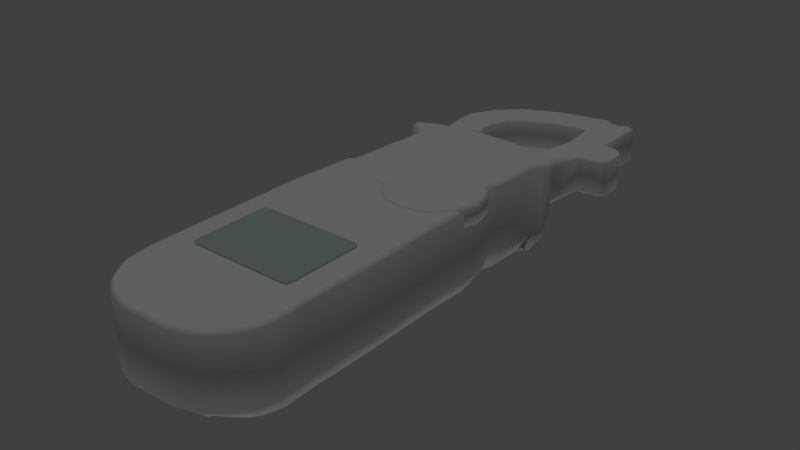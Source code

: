 # Source: clampMeterUEIDL479.blend  (saved by Blender 2.78.0; exported with 4.5.12 LTS)
import bpy
from mathutils import Matrix  # noqa: F401  (used for matrix-valued properties, if any)

bpy.ops.wm.read_factory_settings(use_empty=True)
scene = bpy.context.scene
scene.name = 'Scene'

# ---- collections
col_collection_1 = bpy.data.collections.new('Collection 1'); scene.collection.children.link(col_collection_1)

# ---- materials (node trees are filled in below, after node groups)
mat_clampmeterueidl479material = bpy.data.materials.new('clampMeterUEIDL479Material')
mat_clampmeterueidl479material.alpha_threshold = 0.0
mat_clampmeterueidl479material.use_transparent_shadow = False
mat_clampmeterueidl479material.specular_color = (0.0291, 0.0291, 0.0291)
mat_clampmeterueidl479material.roughness = 0.5
mat_clampmeterueidl479screenmaterial = bpy.data.materials.new('clampMeterUEIDL479ScreenMaterial')
mat_clampmeterueidl479screenmaterial.alpha_threshold = 0.0
mat_clampmeterueidl479screenmaterial.use_transparent_shadow = False
mat_clampmeterueidl479screenmaterial.diffuse_color = (0.4452, 0.552, 0.4793, 1.0)
mat_clampmeterueidl479screenmaterial.specular_color = (0.0668, 0.0668, 0.0668)
mat_clampmeterueidl479screenmaterial.roughness = 0.5

# ---- material node trees

# ---- world
world_world = bpy.data.worlds.new('World'); scene.world = world_world
world_world.color = (0.05088, 0.05088, 0.05088)
world_world.use_sun_shadow = False
world_world.sun_shadow_jitter_overblur = 0.0
world_world.cycles.sampling_method = 'MANUAL'

# ---- lights
light_point_001 = bpy.data.lights.new('Point.001', 'POINT')
light_point_001.transmission_factor = 0.0
light_point_001.energy = 100.0
light_point_001.shadow_buffer_clip_start = 0.5
light_point_001.shadow_soft_size = 0.1
light_point_001.shadow_maximum_resolution = 0.006
light_point_001.use_absolute_resolution = True
light_point = bpy.data.lights.new('Point', 'POINT')
light_point.transmission_factor = 0.0
light_point.energy = 100.0
light_point.shadow_buffer_clip_start = 0.5
light_point.shadow_soft_size = 0.1
light_point.shadow_maximum_resolution = 0.006
light_point.use_absolute_resolution = True

# ---- meshes
me_plane_001 = bpy.data.meshes.new('Plane.001')
me_plane_001.from_pydata([(0.01601, 0.01313, -0.01372), (0.01372, 0.01313, -0.01434), (0.01205, 0.01313, -0.01601), (0.01144, 0.01313, -0.01829), (0.02057, 0.01313, -0.01829), (0.01996, 0.01313, -0.01601), (0.01829, 0.01313, -0.01434), (0.01601, 0.03712, -0.01576), (0.01474, 0.03712, -0.0161), (0.01382, 0.03712, -0.01703), (0.01348, 0.03712, -0.01829), (0.01853, 0.03712, -0.01829), (0.0182, 0.03712, -0.01703), (0.01727, 0.03712, -0.0161), (-0.02348, 0.01313, -0.01372), (-0.0212, 0.01313, -0.01434), (-0.01953, 0.01313, -0.01601), (-0.01892, 0.01313, -0.01829), (-0.02805, 0.01313, -0.01829), (-0.02744, 0.01313, -0.01601), (-0.02577, 0.01313, -0.01434), (-0.02348, 0.03712, -0.01576), (-0.02222, 0.03712, -0.0161), (-0.0213, 0.03712, -0.01703), (-0.02096, 0.03712, -0.01829), (-0.02601, 0.03712, -0.01829), (-0.02567, 0.03712, -0.01703), (-0.02475, 0.03712, -0.0161), (-0.03157, 0.08133, 0.01519), (-0.03162, 0.08391, 0.01653), (-0.03041, 0.07953, 0.01519), (-0.02875, 0.07867, 0.01523), (-0.02907, 0.07991, 0.01653), (-0.02786, 0.0775, 0.01519), (-0.0263, 0.08054, 0.01653), (-0.0297, 0.05241, 0.01519), (-0.031, 0.04389, 0.01519), (-0.03187, 0.04203, 0.01517), (-0.02952, 0.04245, 0.01652), (-0.03273, 0.03991, 0.01521), (-0.03129, 0.04072, 0.01653), (-0.03484, 0.01425, 0.01519), (-0.03455, -0.01142, 0.01518), (-0.03342, 0.01515, 0.01653), (-0.03481, -0.04994, 0.0152), (-0.03351, -0.04996, 0.01653), (-0.03337, -0.06009, 0.01518), (-0.03109, -0.06497, 0.01519), (-0.03189, -0.06073, 0.01653), (-0.02703, -0.07082, 0.0152), (-0.02602, -0.07008, 0.01653), (-0.01987, -0.07593, 0.01521), (-0.01913, -0.07492, 0.01653), (-0.0116, -0.07843, 0.01521), (-0.0112, -0.07722, 0.01653), (0.005531, -0.07834, 0.01522), (0.005504, -0.07708, 0.01653), (0.0148, -0.07589, 0.0152), (0.01443, -0.07471, 0.01653), (0.02092, -0.07132, 0.01523), (0.02013, -0.07034, 0.01653), (0.02628, -0.06427, 0.0152), (0.02526, -0.06357, 0.01653), (0.02853, -0.056, 0.01521), (0.02808, -0.04112, 0.01518), (0.02714, -0.05612, 0.01652), (0.0284, -0.0151, 0.01519), (0.02707, -0.01493, 0.01653), (0.02753, 0.01952, 0.01518), (0.02617, 0.01967, 0.01653), (0.02813, 0.03957, 0.01519), (0.02683, 0.03946, 0.01653), (0.02701, 0.04693, 0.0152), (0.02577, 0.04672, 0.01653), (0.0233, 0.05468, 0.01519), (0.02324, 0.05711, 0.01519), (0.02123, 0.05584, 0.01653), (0.02514, 0.06177, 0.0152), (0.02398, 0.06219, 0.01653), (0.02532, 0.07745, 0.01519), (0.02591, 0.08068, 0.0152), (0.02398, 0.07901, 0.01653), (0.02759, 0.08231, 0.01518), (0.0254, 0.08325, 0.01653), (0.02841, 0.08298, 0.0152), (0.02929, 0.08455, 0.01521), (0.02761, 0.08378, 0.01654), (0.02862, 0.08656, 0.01519), (0.02607, 0.08833, 0.0152), (0.028, 0.08569, 0.01655), (-0.03332, 0.08232, 0.01521), (-0.03385, 0.08359, 0.01653), (-0.03514, 0.08317, 0.0152), (-0.03455, 0.08522, 0.01655), (-0.03572, 0.08509, 0.01519), (-0.03449, 0.08688, 0.01519), (-0.02609, 0.08921, 0.01653), (-0.0264, 0.09045, 0.01521), (0.01575, 0.09194, 0.01519), (0.01656, 0.09047, 0.01653), (0.005049, 0.09358, 0.0152), (0.004731, 0.09231, 0.01653), (-0.01221, 0.09195, 0.01653), (-0.01709, 0.09252, 0.0152), (-0.005989, 0.09362, 0.0152), (0.02275, 0.08929, 0.01209), (0.02341, 0.08929, 0.009956), (0.02401, 0.09136, 0.01016), (0.02349, 0.09666, 0.01209), (0.02409, 0.09612, 0.009952), (0.02663, 0.1088, 0.01058), (0.02705, 0.1081, 0.009919), (0.03491, 0.1102, 0.01059), (0.03564, 0.1098, 0.009937), (0.03765, 0.1114, 0.009994), (0.03739, 0.1117, 0.0106), (0.03828, 0.1139, 0.009974), (0.03765, 0.1212, 0.01027), (0.0357, 0.1233, 0.01059), (0.03599, 0.1238, 0.00996), (0.02785, 0.1257, 0.01059), (0.0287, 0.1262, 0.00989), (0.02852, 0.1447, 0.009945), (0.02908, 0.1475, 0.009977), (0.02859, 0.1473, 0.01059), (0.02802, 0.1469, 0.0106), (0.02734, 0.1482, 0.009888), (0.02598, 0.149, 0.01029), (0.02375, 0.149, 0.01023), (0.02291, 0.1478, 0.009956), (0.02298, 0.1463, 0.01059), (0.02183, 0.1476, 0.009928), (0.02104, 0.1475, 0.01035), (0.01356, 0.1368, 0.01058), (0.01299, 0.1368, 0.01003), (0.01532, 0.1317, 0.01059), (0.01445, 0.1326, 0.009949), (0.01622, 0.1182, 0.01059), (0.01562, 0.1189, 0.009952), (0.0139, 0.1078, 0.01059), (0.01329, 0.1082, 0.009936), (0.009577, 0.102, 0.01209), (0.009135, 0.1026, 0.009943), (0.004605, 0.099, 0.01209), (0.004395, 0.09967, 0.009944), (-0.001037, 0.09795, 0.01209), (-0.001086, 0.09861, 0.009961), (-0.0115, 0.09887, 0.01208), (-0.00878, 0.09891, 0.009938), (-0.01256, 0.1004, 0.009947), (-0.01824, 0.1023, 0.01209), (-0.01765, 0.1027, 0.009937), (-0.02979, 0.09241, 0.01208), (-0.0305, 0.09218, 0.009991), (-0.02976, 0.08937, 0.009956), (-0.0291, 0.08937, 0.01209), (0.02341, 0.08929, -0.003446), (0.02275, 0.08929, -0.00558), (0.02405, 0.09161, -0.003654), (0.02412, 0.09645, -0.003441), (0.02349, 0.09666, -0.005579), (0.02709, 0.1082, -0.003414), (0.02663, 0.1088, -0.004075), (0.03564, 0.1098, -0.003455), (0.03491, 0.1102, -0.004076), (0.03769, 0.1114, -0.003441), (0.03829, 0.114, -0.003464), (0.03739, 0.1117, -0.004088), (0.03757, 0.1214, -0.003762), (0.03585, 0.1239, -0.003446), (0.0357, 0.1233, -0.004078), (0.02862, 0.1263, -0.003381), (0.02785, 0.1257, -0.004076), (0.02854, 0.1448, -0.003434), (0.02801, 0.1469, -0.004096), (0.02898, 0.1475, -0.003705), (0.02727, 0.1482, -0.003381), (0.02577, 0.149, -0.003777), (0.02362, 0.1489, -0.003725), (0.02291, 0.1478, -0.003446), (0.02195, 0.1476, -0.003459), (0.02298, 0.1463, -0.004076), (0.02096, 0.1475, -0.003793), (0.01304, 0.1368, -0.00358), (0.01387, 0.1344, -0.003454), (0.01356, 0.1368, -0.004075), (0.01498, 0.1293, -0.003441), (0.01532, 0.1317, -0.004076), (0.01562, 0.1206, -0.003435), (0.01474, 0.1139, -0.003446), (0.01622, 0.1182, -0.004076), (0.01324, 0.1081, -0.003426), (0.0139, 0.1078, -0.004076), (0.009027, 0.1025, -0.003437), (0.009577, 0.102, -0.00558), (0.00426, 0.09962, -0.003437), (0.004605, 0.099, -0.00558), (-0.001087, 0.09862, -0.00344), (-0.001037, 0.09795, -0.00558), (-0.008798, 0.0989, -0.003445), (-0.01268, 0.1005, -0.003434), (-0.0115, 0.09887, -0.005571), (-0.01772, 0.1028, -0.003428), (-0.01824, 0.1023, -0.00558), (-0.0305, 0.09202, -0.003474), (-0.02979, 0.09241, -0.005572), (-0.0291, 0.08937, -0.00558), (-0.02976, 0.08937, -0.003446), (-0.006062, 0.08581, -0.01829), (-0.006348, 0.0936, -0.01125), (-0.0174, 0.09247, -0.01125), (-0.01613, 0.08477, -0.01829), (0.003904, 0.08582, -0.01829), (0.004612, 0.09361, -0.01125), (0.01364, 0.08439, -0.01829), (0.01536, 0.09203, -0.01125), (-0.0267, 0.09035, -0.01125), (-0.02453, 0.08285, -0.01829), (-0.03197, 0.07892, -0.01829), (-0.03572, 0.08515, -0.01125), (-0.03449, 0.08688, -0.01125), (-0.03133, 0.07983, -0.01829), (-0.03518, 0.0832, -0.01125), (-0.03174, 0.07811, -0.01829), (-0.0306, 0.0775, -0.01829), (-0.03386, 0.08152, -0.01161), (0.02594, 0.0884, -0.01125), (0.02316, 0.08112, -0.01829), (0.0252, 0.07973, -0.01829), (0.02862, 0.08656, -0.01125), (0.02928, 0.08446, -0.01125), (0.02552, 0.07868, -0.01829), (0.02467, 0.07744, -0.01829), (0.02796, 0.08251, -0.01125), (0.02573, 0.08044, -0.01125), (0.02239, 0.07531, -0.01829), (0.0219, 0.05816, -0.01829), (0.02522, 0.06216, -0.01125), (0.01978, 0.05232, -0.01829), (0.02304, 0.0561, -0.01125), (0.02346, 0.04392, -0.01829), (0.0269, 0.04726, -0.01125), (0.02455, 0.03749, -0.01829), (0.0281, 0.04009, -0.01125), (0.02402, 0.01894, -0.01829), (0.02753, 0.01988, -0.01125), (0.02482, -0.01297, -0.01829), (0.0284, -0.01471, -0.01125), (0.02452, -0.03702, -0.01829), (0.02808, -0.04077, -0.01125), (0.02499, -0.05053, -0.01829), (0.02858, -0.05556, -0.01125), (0.02313, -0.05786, -0.01829), (0.02646, -0.0639, -0.01125), (0.02119, -0.07105, -0.01125), (0.01517, -0.07571, -0.01125), (0.005037, -0.07051, -0.01829), (0.005889, -0.07829, -0.01125), (-0.01038, -0.07069, -0.01829), (-0.01116, -0.07849, -0.01125), (-0.01771, -0.06861, -0.01829), (-0.01946, -0.07613, -0.01125), (-0.02673, -0.07111, -0.01125), (-0.028, -0.05866, -0.01834), (-0.03109, -0.06497, -0.01125), (-0.02979, -0.05498, -0.01829), (-0.03321, -0.06059, -0.01125), (-0.03121, -0.0457, -0.01829), (-0.03478, -0.05026, -0.01125), (-0.03113, 0.01486, -0.01829), (-0.03469, 0.01565, -0.01125), (-0.02937, 0.03703, -0.01829), (-0.03276, 0.03983, -0.01125), (-0.02843, 0.03905, -0.01829), (-0.03172, 0.04209, -0.01125), (-0.03066, 0.04467, -0.01125), (-0.02743, 0.04146, -0.01829), (-0.02478, 0.07251, -0.01829), (-0.02786, 0.0775, -0.01125), (-0.02627, 0.07398, -0.01829), (-0.02899, 0.07864, -0.01125), (-0.03042, 0.07953, -0.01125), (-0.02749, 0.07476, -0.01829), (-0.02859, 0.07648, -0.01829), (-0.03157, 0.08133, -0.01125), (0.01601, -0.07191, -0.01372), (0.01829, -0.06936, -0.01434), (-0.01892, -0.06778, -0.01829), (-0.02577, -0.06783, -0.01434), (-0.02348, -0.07029, -0.01372), (-0.0212, -0.07111, -0.01434), (-0.01953, -0.07019, -0.01601), (0.01996, -0.06558, -0.01601), (0.02057, -0.06133, -0.01829), (-0.02744, -0.06295, -0.01601), (-0.02802, -0.05889, -0.01816), (0.01205, -0.07116, -0.01601), (0.01372, -0.0726, -0.01434), (0.01953, -0.06683, -0.01557), (0.01144, -0.06873, -0.01829), (0.01437, -0.07261, -0.01416)], [], [(0, 7, 13, 6), (2, 9, 8, 1), (9, 2, 3, 10), (5, 12, 11, 4), (6, 13, 12, 5), (1, 8, 7, 0), (14, 20, 27, 21), (16, 15, 22, 23), (17, 16, 23, 24), (19, 18, 25, 26), (20, 19, 26, 27), (15, 14, 21, 22), (215, 213, 100), (268, 266, 46), (261, 259, 53), (68, 66, 247, 245), (94, 220, 219), (255, 254, 59), (274, 272, 39), (216, 220, 95), (257, 255, 57), (41, 39, 272, 270), (226, 215, 98), (264, 262, 49), (275, 37, 36), (239, 75, 74), (210, 216, 97), (230, 229, 87), (55, 53, 259, 257), (266, 264, 47), (70, 68, 245, 243), (28, 29, 90), (30, 31, 32), (31, 33, 34), (36, 37, 38), (37, 39, 40), (46, 47, 48), (74, 75, 76), (79, 80, 81), (80, 82, 83), (82, 84, 86), (84, 85, 86), (85, 87, 89), (87, 88, 89), (90, 91, 92), (92, 93, 94), (94, 93, 95), (28, 32, 29), (31, 34, 32), (33, 38, 34), (36, 38, 35), (37, 40, 38), (39, 43, 40), (42, 43, 41), (42, 45, 43), (44, 48, 45), (47, 50, 48), (51, 50, 49), (53, 52, 51), (55, 54, 53), (55, 58, 56), (59, 58, 57), (59, 62, 60), (63, 62, 61), (64, 65, 63), (64, 67, 65), (68, 67, 66), (68, 71, 69), (70, 73, 71), (74, 73, 72), (75, 78, 76), (79, 78, 77), (82, 86, 83), (85, 89, 86), (90, 29, 91), (92, 91, 93), (97, 93, 96), (100, 99, 98), (103, 96, 102), (104, 101, 100), (233, 230, 85), (234, 233, 82), (280, 278, 33), (233, 85, 84), (284, 281, 30), (284, 30, 28), (243, 241, 72), (44, 42, 270, 268), (92, 219, 222), (90, 92, 222), (225, 284, 28), (234, 80, 79), (239, 237, 77), (35, 33, 278, 275), (79, 77, 237, 234), (92, 94, 219), (168, 119, 117), (186, 138, 136), (169, 121, 119), (270, 42, 41), (171, 122, 121), (189, 140, 138), (173, 123, 122), (128, 130, 127), (191, 142, 140), (193, 144, 142), (159, 111, 109), (195, 146, 144), (176, 127, 126), (204, 154, 153), (146, 199, 148), (177, 128, 127), (174, 181, 177), (161, 113, 111), (199, 149, 148), (178, 129, 128), (200, 151, 149), (182, 134, 132), (165, 116, 114), (166, 117, 116), (158, 109, 107), (113, 114, 115), (123, 126, 124), (129, 131, 130), (134, 136, 133), (163, 167, 165), (179, 181, 180), (183, 185, 184), (107, 109, 108), (108, 111, 110), (111, 112, 110), (113, 115, 112), (116, 117, 115), (118, 121, 120), (121, 125, 120), (122, 124, 125), (124, 126, 125), (126, 127, 125), (128, 129, 130), (131, 132, 130), (132, 134, 133), (136, 135, 133), (135, 138, 137), (137, 140, 139), (140, 141, 139), (142, 143, 141), (144, 145, 143), (145, 148, 147), (147, 151, 150), (153, 155, 152), (157, 158, 156), (160, 161, 159), (161, 164, 163), (167, 166, 165), (168, 170, 169), (170, 171, 169), (171, 174, 173), (176, 175, 174), (187, 186, 184), (187, 188, 186), (188, 190, 189), (190, 191, 189), (191, 194, 193), (193, 196, 195), (195, 198, 197), (198, 199, 197), (201, 200, 199), (201, 202, 200), (204, 206, 207), (184, 134, 183), (123, 176, 126), (129, 180, 131), (113, 165, 114), (131, 182, 132), (156, 107, 106), (105, 107, 108), (130, 132, 133), (112, 115, 118), (125, 130, 135), (120, 125, 135), (120, 135, 137), (120, 110, 118), (117, 118, 115), (110, 112, 118), (110, 120, 137), (130, 125, 127), (108, 110, 139), (108, 139, 141), (143, 145, 105), (143, 105, 141), (130, 133, 135), (147, 150, 152), (155, 145, 147), (145, 155, 105), (152, 155, 147), (105, 108, 141), (137, 139, 110), (181, 185, 182), (206, 205, 201), (174, 172, 187), (185, 181, 187), (172, 190, 187), (167, 164, 170), (170, 168, 167), (172, 162, 190), (162, 172, 170), (181, 178, 177), (203, 201, 205), (192, 190, 162), (160, 192, 162), (160, 194, 192), (164, 162, 170), (160, 157, 194), (158, 157, 160), (198, 196, 157), (198, 206, 201), (181, 174, 187), (157, 196, 194), (206, 198, 157), (76, 38, 71), (99, 101, 81), (29, 34, 96), (29, 96, 93), (76, 78, 101), (102, 34, 76), (91, 29, 93), (34, 102, 96), (32, 34, 29), (102, 76, 101), (86, 89, 83), (83, 99, 81), (89, 99, 83), (65, 67, 43), (48, 50, 52), (73, 76, 71), (65, 56, 60), (71, 38, 40), (40, 69, 71), (43, 69, 40), (45, 65, 43), (56, 58, 60), (45, 56, 65), (48, 54, 45), (54, 56, 45), (43, 67, 69), (54, 48, 52), (62, 65, 60), (34, 38, 76), (81, 101, 78), (253, 251, 63), (210, 97, 103), (257, 57, 55), (262, 51, 49), (255, 59, 57), (241, 74, 72), (216, 95, 97), (254, 253, 61), (213, 104, 100), (234, 82, 80), (243, 72, 70), (253, 63, 61), (266, 47, 46), (262, 261, 51), (281, 31, 30), (241, 239, 74), (209, 103, 104), (66, 64, 249, 247), (215, 100, 98), (254, 61, 59), (64, 63, 251, 249), (268, 46, 44), (261, 53, 51), (275, 36, 35), (239, 77, 75), (28, 30, 32), (33, 35, 38), (39, 41, 43), (42, 44, 45), (44, 46, 48), (47, 49, 50), (51, 52, 50), (53, 54, 52), (55, 56, 54), (55, 57, 58), (59, 60, 58), (59, 61, 62), (63, 65, 62), (64, 66, 67), (68, 69, 67), (68, 70, 71), (70, 72, 73), (74, 76, 73), (75, 77, 78), (79, 81, 78), (80, 83, 81), (88, 99, 89), (97, 95, 93), (88, 98, 99), (100, 101, 99), (103, 97, 96), (104, 103, 102), (104, 102, 101), (226, 98, 88), (229, 88, 87), (274, 39, 37), (281, 280, 31), (280, 33, 31), (264, 49, 47), (90, 222, 225), (225, 28, 90), (229, 226, 88), (233, 84, 82), (275, 274, 37), (230, 87, 85), (94, 95, 220), (209, 210, 103), (168, 169, 119), (184, 186, 136), (186, 188, 138), (169, 171, 121), (188, 189, 138), (171, 173, 122), (189, 191, 140), (173, 175, 123), (191, 193, 142), (193, 195, 144), (159, 161, 111), (195, 197, 146), (176, 177, 127), (204, 207, 154), (146, 197, 199), (177, 178, 128), (161, 163, 113), (199, 200, 149), (178, 179, 129), (200, 202, 151), (182, 183, 134), (165, 166, 116), (166, 168, 117), (158, 159, 109), (105, 106, 107), (108, 109, 111), (111, 113, 112), (115, 114, 116), (117, 119, 118), (118, 119, 121), (121, 122, 125), (122, 123, 124), (135, 136, 138), (137, 138, 140), (140, 142, 141), (142, 144, 143), (144, 146, 145), (145, 146, 148), (147, 148, 149), (147, 149, 151), (153, 154, 155), (158, 160, 159), (160, 162, 161), (161, 162, 164), (163, 164, 167), (166, 167, 168), (170, 172, 171), (171, 172, 174), (173, 174, 175), (176, 174, 177), (178, 181, 179), (180, 181, 182), (182, 185, 183), (184, 185, 187), (187, 190, 188), (190, 192, 191), (191, 192, 194), (193, 194, 196), (195, 196, 198), (198, 201, 199), (201, 203, 202), (204, 205, 206), (184, 136, 134), (123, 175, 176), (129, 179, 180), (113, 163, 165), (131, 180, 182), (156, 158, 107), (150, 151, 202, 203, 205, 204, 153, 152), (231, 228, 229, 230), (276, 273, 274, 275), (282, 279, 280, 281), (221, 218, 219, 220), (223, 224, 225, 222), (235, 232, 233, 234), (273, 271, 272, 274), (232, 231, 230, 233), (218, 223, 222, 219), (283, 282, 281, 284), (277, 276, 275, 278), (271, 269, 270, 272), (269, 267, 268, 270), (267, 265, 266, 268), (260, 258, 259, 261), (258, 256, 257, 259), (256, 299, 296, 297, 300, 255, 257), (250, 248, 249, 251), (248, 246, 247, 249), (246, 244, 245, 247), (244, 242, 243, 245), (242, 240, 241, 243), (240, 238, 239, 241), (238, 236, 237, 239), (236, 235, 234, 237), (227, 214, 215, 226), (217, 221, 220, 216), (211, 217, 216, 210), (214, 212, 213, 215), (212, 208, 209, 213), (208, 211, 210, 209), (228, 227, 226, 229), (224, 283, 284, 225), (279, 277, 278, 280), (252, 250, 251, 253), (265, 263, 295, 264, 266), (213, 209, 104), (285, 0, 6, 286), (291, 290, 15, 16), (286, 6, 5, 292, 298), (289, 288, 20, 14), (295, 294, 288, 262, 264), (10, 238, 240), (288, 294, 19, 20), (298, 292, 293, 252, 253, 254), (294, 295, 263, 18, 19), (297, 1, 0, 285, 300), (252, 293, 250), (296, 2, 1, 297), (300, 285, 286, 298, 254, 255), (290, 289, 14, 15), (292, 5, 4, 293), (288, 289, 290, 291, 287, 260, 261, 262), (287, 291, 16, 17), (299, 3, 2, 296), (248, 293, 4), (246, 248, 4), (232, 228, 231), (244, 11, 242), (244, 246, 4), (232, 227, 228), (235, 227, 232), (244, 4, 11), (25, 18, 269), (235, 214, 227), (236, 212, 235), (238, 212, 236), (293, 248, 250), (212, 214, 235), (276, 277, 24), (256, 287, 299), (3, 24, 10), (11, 240, 242), (258, 287, 256), (260, 287, 258), (212, 238, 208), (238, 10, 24), (3, 287, 17), (3, 17, 24), (277, 211, 208), (277, 238, 24), (277, 208, 238), (25, 276, 24), (217, 211, 277), (277, 279, 217), (217, 279, 283), (265, 267, 263), (287, 3, 299), (282, 283, 279), (221, 217, 283), (271, 273, 25), (273, 276, 25), (18, 267, 269), (267, 18, 263), (271, 25, 269), (224, 221, 283), (223, 221, 224), (223, 218, 221), (11, 10, 240), (7, 8, 9, 10, 11, 12, 13), (21, 27, 26, 25, 24, 23, 22)])
me_plane_001.polygons.foreach_set('use_smooth', [1, 1, 1, 1, 1, 1, 1, 1, 1, 1, 1, 1, 1, 1, 1, 1, 1, 1, 1, 1, 1, 1, 1, 1, 1, 1, 1, 1, 1, 1, 1, 1, 1, 1, 1, 1, 1, 1, 1, 1, 1, 1, 1, 1, 1, 1, 1, 1, 1, 1, 1, 1, 1, 1, 1, 1, 1, 1, 1, 1, 1, 1, 1, 1, 1, 1, 1, 1, 1, 1, 1, 1, 1, 1, 1, 1, 1, 1, 1, 1, 1, 1, 1, 1, 1, 1, 1, 1, 1, 1, 1, 1, 1, 1, 1, 1, 1, 1, 1, 1, 1, 1, 1, 0, 1, 1, 1, 1, 1, 1, 1, 1, 0, 1, 1, 1, 1, 1, 1, 1, 1, 1, 1, 1, 1, 1, 1, 1, 1, 1, 1, 1, 1, 1, 1, 1, 1, 1, 1, 1, 1, 1, 1, 1, 1, 1, 1, 1, 1, 1, 1, 1, 1, 1, 1, 1, 1, 1, 1, 1, 1, 1, 1, 1, 1, 1, 1, 1, 1, 1, 1, 1, 1, 1, 1, 1, 0, 0, 0, 0, 0, 0, 0, 0, 0, 0, 1, 1, 1, 1, 0, 1, 1, 1, 1, 1, 0, 0, 0, 0, 0, 0, 0, 0, 0, 0, 0, 0, 0, 0, 0, 0, 0, 0, 0, 0, 0, 0, 0, 0, 0, 0, 0, 0, 0, 0, 0, 0, 0, 0, 0, 0, 0, 0, 0, 0, 0, 0, 0, 0, 0, 0, 0, 0, 0, 0, 0, 0, 0, 1, 1, 1, 1, 1, 1, 1, 1, 1, 1, 1, 1, 1, 1, 1, 1, 1, 1, 1, 1, 1, 1, 1, 1, 1, 1, 1, 1, 1, 1, 1, 1, 1, 1, 1, 1, 1, 1, 1, 1, 1, 1, 1, 1, 1, 1, 1, 1, 1, 1, 1, 1, 1, 1, 1, 1, 1, 1, 1, 1, 1, 1, 1, 1, 1, 1, 1, 1, 1, 1, 1, 1, 1, 1, 1, 1, 1, 1, 1, 1, 1, 1, 1, 1, 1, 1, 1, 1, 1, 1, 1, 1, 1, 1, 1, 1, 1, 1, 1, 1, 1, 1, 1, 1, 1, 1, 1, 1, 1, 1, 1, 1, 1, 1, 1, 1, 1, 1, 1, 1, 1, 1, 1, 1, 1, 1, 1, 1, 1, 1, 1, 1, 1, 1, 1, 1, 1, 1, 1, 1, 1, 1, 1, 1, 1, 1, 1, 1, 1, 1, 1, 1, 1, 1, 1, 1, 1, 1, 1, 1, 1, 1, 1, 1, 1, 1, 1, 1, 1, 1, 1, 1, 1, 1, 1, 0, 1, 1, 0, 1, 1, 1, 0, 0, 1, 1, 1, 1, 1, 1, 1, 0, 0, 0, 0, 0, 0, 0, 0, 0, 0, 0, 0, 0, 0, 0, 0, 0, 0, 0, 0, 0, 0, 0, 0, 0, 0, 0, 0, 0, 0, 0, 0, 0, 0, 0, 1, 1, 0, 0, 0, 0, 0, 0, 0, 1, 1])
_uv = me_plane_001.uv_layers.new(name='UVMap')
_uv.uv.foreach_set('vector', [0.08121, 0.4723, 0.08121, 0.5668, 0.0771, 0.5668, 0.07378, 0.4723, 0.09408, 0.4723, 0.08833, 0.5668, 0.08532, 0.5668, 0.08864, 0.4723, 0.08833, 0.5668, 0.09408, 0.4723, 0.09607, 0.4723, 0.08943, 0.5668, 0.06834, 0.4723, 0.07409, 0.5668, 0.07299, 0.5668, 0.06635, 0.4723, 0.07378, 0.4723, 0.0771, 0.5668, 0.07409, 0.5668, 0.06834, 0.4723, 0.08864, 0.4723, 0.08532, 0.5668, 0.08121, 0.5668, 0.08121, 0.4723, 0.2316, 0.4791, 0.2406, 0.4791, 0.2366, 0.574, 0.2316, 0.574, 0.2159, 0.4791, 0.2225, 0.4791, 0.2266, 0.574, 0.2229, 0.574, 0.2135, 0.4791, 0.2159, 0.4791, 0.2229, 0.574, 0.2216, 0.574, 0.2472, 0.4791, 0.2496, 0.4791, 0.2416, 0.574, 0.2402, 0.574, 0.2406, 0.4791, 0.2472, 0.4791, 0.2402, 0.574, 0.2366, 0.574, 0.2225, 0.4791, 0.2316, 0.4791, 0.2316, 0.574, 0.2266, 0.574, 0.5731, 0.6343, 0.5731, 0.6476, 0.5463, 0.6476, 0.3706, 0.1201, 0.3772, 0.07676, 0.3765, 0.07889, 0.4348, 0.01161, 0.4696, 0.00173, 0.4678, 0.001993, 0.6325, 0.428, 0.6355, 0.2675, 0.6354, 0.2691, 0.6326, 0.4295, 0.5463, 0.6544, 0.5731, 0.6479, 0.5731, 0.6544, 0.58, 0.0134, 0.6052, 0.03291, 0.6041, 0.03177, 0.3834, 0.5072, 0.3791, 0.4977, 0.3792, 0.4981, 0.546, 0.675, 0.546, 0.6815, 0.5192, 0.6815, 0.5411, 0.002549, 0.58, 0.0134, 0.5785, 0.01264, 0.3703, 0.3905, 0.3792, 0.4981, 0.3791, 0.4977, 0.371, 0.3964, 0.5733, 0.6341, 0.5866, 0.6341, 0.5866, 0.6073, 0.3861, 0.05839, 0.4043, 0.03266, 0.4031, 0.0339, 0.3879, 0.518, 0.3828, 0.507, 0.3865, 0.5148, 0.5192, 0.6883, 0.546, 0.6883, 0.546, 0.6817, 0.546, 0.6682, 0.546, 0.6747, 0.5192, 0.6747, 0.5733, 0.6612, 0.5799, 0.6612, 0.5799, 0.6343, 0.5396, 0.002349, 0.4678, 0.001993, 0.4696, 0.00173, 0.5411, 0.002549, 0.3772, 0.07676, 0.3861, 0.05839, 0.3861, 0.05839, 0.5596, 0.6072, 0.5462, 0.6072, 0.5462, 0.6341, 0.5596, 0.6341, 0.3839, 0.6922, 0.3865, 0.7047, 0.3771, 0.6978, 0.3889, 0.6843, 0.3955, 0.6801, 0.3959, 0.6874, 0.3955, 0.6801, 0.3985, 0.6748, 0.4077, 0.6877, 0.3816, 0.5286, 0.3782, 0.5205, 0.3898, 0.5218, 0.3782, 0.5205, 0.3748, 0.5113, 0.3831, 0.514, 0.3741, 0.08196, 0.3836, 0.06118, 0.3826, 0.08014, 0.6137, 0.5755, 0.6134, 0.5857, 0.608, 0.5811, 0.6247, 0.6721, 0.6266, 0.6887, 0.6198, 0.6789, 0.6294, 0.6948, 0.6409, 0.6979, 0.6251, 0.6975, 0.6361, 0.6937, 0.639, 0.6974, 0.6333, 0.7012, 0.639, 0.6974, 0.6415, 0.7048, 0.6333, 0.7012, 0.6415, 0.7048, 0.6381, 0.7132, 0.6336, 0.7082, 0.6381, 0.7132, 0.6276, 0.7205, 0.6336, 0.7082, 0.3771, 0.6978, 0.3776, 0.7055, 0.3702, 0.7038, 0.3702, 0.7038, 0.3764, 0.7117, 0.3695, 0.7126, 0.3695, 0.7126, 0.3764, 0.7117, 0.3751, 0.72, 0.3839, 0.6922, 0.3959, 0.6874, 0.3865, 0.7047, 0.3955, 0.6801, 0.4077, 0.6877, 0.3959, 0.6874, 0.3985, 0.6748, 0.3898, 0.5218, 0.4077, 0.6877, 0.3816, 0.5286, 0.3898, 0.5218, 0.3874, 0.5659, 0.3782, 0.5205, 0.3831, 0.514, 0.3898, 0.5218, 0.3748, 0.5113, 0.373, 0.4058, 0.3831, 0.514, 0.3665, 0.2915, 0.373, 0.4058, 0.3648, 0.4021, 0.3665, 0.2915, 0.375, 0.1258, 0.373, 0.4058, 0.3671, 0.1256, 0.3826, 0.08014, 0.375, 0.1258, 0.3836, 0.06118, 0.4065, 0.04047, 0.3826, 0.08014, 0.4303, 0.01325, 0.4065, 0.04047, 0.4005, 0.03572, 0.4653, 0.001954, 0.4346, 0.01977, 0.4303, 0.01325, 0.538, 0.001889, 0.4674, 0.009591, 0.4653, 0.001954, 0.538, 0.001889, 0.5747, 0.01987, 0.5375, 0.009842, 0.6035, 0.03214, 0.5747, 0.01987, 0.5774, 0.01262, 0.6035, 0.03214, 0.6196, 0.06661, 0.5984, 0.03814, 0.6354, 0.09802, 0.6196, 0.06661, 0.626, 0.06261, 0.6356, 0.1631, 0.6272, 0.09789, 0.6354, 0.09802, 0.6356, 0.1631, 0.6307, 0.2772, 0.6272, 0.09789, 0.6342, 0.4258, 0.6295, 0.2762, 0.6375, 0.2754, 0.6355, 0.4268, 0.6287, 0.5115, 0.6273, 0.4274, 0.6364, 0.512, 0.6254, 0.5417, 0.6287, 0.5115, 0.6137, 0.5755, 0.6254, 0.5417, 0.6328, 0.543, 0.6134, 0.5857, 0.6183, 0.6083, 0.608, 0.5811, 0.6249, 0.6743, 0.6183, 0.6083, 0.6254, 0.6062, 0.6361, 0.6937, 0.6333, 0.7012, 0.6251, 0.6975, 0.6415, 0.7048, 0.6336, 0.7082, 0.6333, 0.7012, 0.3771, 0.6978, 0.3865, 0.7047, 0.3776, 0.7055, 0.3702, 0.7038, 0.3776, 0.7055, 0.3764, 0.7117, 0.4097, 0.733, 0.3764, 0.7117, 0.4114, 0.7251, 0.541, 0.7429, 0.588, 0.7267, 0.5854, 0.7352, 0.4492, 0.7398, 0.4114, 0.7251, 0.4693, 0.7344, 0.4948, 0.7433, 0.5394, 0.7351, 0.541, 0.7429, 0.5733, 0.6883, 0.5799, 0.6883, 0.5799, 0.6614, 0.5869, 0.6612, 0.5934, 0.6612, 0.5934, 0.6343, 0.5191, 0.6882, 0.5191, 0.6816, 0.5459, 0.6816, 0.5192, 0.6679, 0.546, 0.6614, 0.546, 0.6679, 0.5869, 0.6883, 0.5934, 0.6883, 0.5934, 0.6614, 0.5868, 0.6882, 0.5933, 0.6613, 0.5868, 0.6613, 0.5731, 0.6682, 0.5731, 0.6747, 0.5463, 0.6747, 0.3705, 0.1214, 0.3716, 0.2829, 0.371, 0.3964, 0.3706, 0.1201, 0.5463, 0.6815, 0.5731, 0.675, 0.5731, 0.6815, 0.5937, 0.6612, 0.6002, 0.6612, 0.6002, 0.6343, 0.5801, 0.6883, 0.5866, 0.6883, 0.5866, 0.6614, 0.5463, 0.6612, 0.5731, 0.6612, 0.5731, 0.6547, 0.5937, 0.6341, 0.6002, 0.6341, 0.6002, 0.6073, 0.546, 0.6072, 0.5191, 0.6072, 0.5191, 0.6341, 0.546, 0.6341, 0.546, 0.6476, 0.546, 0.6343, 0.5191, 0.6343, 0.5191, 0.6476, 0.5462, 0.6814, 0.5462, 0.6749, 0.573, 0.6749, 0.6241, 0.9032, 0.6161, 0.9032, 0.6161, 0.9054, 0.6242, 0.9147, 0.6321, 0.9055, 0.6242, 0.9055, 0.608, 0.9333, 0.612, 0.9241, 0.608, 0.9241, 0.371, 0.3964, 0.3716, 0.2829, 0.3703, 0.3905, 0.6241, 0.9148, 0.6161, 0.924, 0.6161, 0.9148, 0.616, 0.9101, 0.608, 0.9147, 0.608, 0.9101, 0.604, 0.9147, 0.6059, 0.9055, 0.604, 0.9055, 0.6183, 0.9878, 0.6182, 0.9783, 0.629, 0.9863, 0.6241, 0.9055, 0.6161, 0.9101, 0.6161, 0.9055, 0.6062, 0.9574, 0.6269, 0.949, 0.6266, 0.9576, 0.6161, 0.9333, 0.6241, 0.9241, 0.6161, 0.9241, 0.6059, 0.9489, 0.6269, 0.9403, 0.6269, 0.949, 0.602, 0.9333, 0.6039, 0.9241, 0.602, 0.9241, 0.4867, 0.7346, 0.4713, 0.7343, 0.4725, 0.731, 0.6269, 0.9403, 0.6057, 0.9283, 0.6269, 0.9283, 0.6321, 0.9032, 0.6242, 0.9054, 0.6242, 0.9032, 0.638, 0.9767, 0.6164, 0.9739, 0.6284, 0.9857, 0.6242, 0.924, 0.6321, 0.9148, 0.6242, 0.9148, 0.6057, 0.9283, 0.6267, 0.922, 0.6269, 0.9283, 0.604, 0.924, 0.604, 0.9148, 0.6059, 0.9148, 0.6059, 0.9217, 0.6264, 0.9135, 0.6267, 0.922, 0.6242, 0.9333, 0.6321, 0.9241, 0.6242, 0.9241, 0.604, 0.9333, 0.6059, 0.9241, 0.604, 0.9241, 0.616, 0.9194, 0.608, 0.924, 0.608, 0.9194, 0.6121, 0.9333, 0.616, 0.9241, 0.6121, 0.9241, 0.6573, 0.8282, 0.6639, 0.8335, 0.663, 0.8347, 0.6345, 0.9529, 0.6287, 0.9551, 0.6329, 0.9521, 0.6141, 0.9535, 0.6105, 0.9531, 0.6144, 0.9487, 0.5815, 0.917, 0.5865, 0.9032, 0.5834, 0.9168, 0.6287, 0.9319, 0.6233, 0.9379, 0.6287, 0.9379, 0.626, 0.9409, 0.6206, 0.9409, 0.626, 0.9379, 0.6205, 0.9409, 0.6205, 0.9379, 0.6259, 0.9379, 0.6193, 0.7668, 0.6194, 0.7826, 0.6174, 0.7844, 0.6174, 0.7844, 0.6289, 0.8223, 0.6275, 0.8247, 0.6289, 0.8223, 0.6549, 0.8295, 0.6275, 0.8247, 0.6573, 0.8282, 0.663, 0.8347, 0.6549, 0.8295, 0.6659, 0.8417, 0.6636, 0.8659, 0.663, 0.8347, 0.6571, 0.8729, 0.6338, 0.8824, 0.6311, 0.8805, 0.6338, 0.8824, 0.631, 0.951, 0.6311, 0.8805, 0.6327, 0.9435, 0.6329, 0.9521, 0.631, 0.951, 0.6329, 0.9521, 0.6287, 0.9551, 0.631, 0.951, 0.6287, 0.9551, 0.6242, 0.9576, 0.631, 0.951, 0.6168, 0.9577, 0.6141, 0.9535, 0.6144, 0.9487, 0.6105, 0.9531, 0.6079, 0.9526, 0.6144, 0.9487, 0.6079, 0.9526, 0.5815, 0.917, 0.5834, 0.9168, 0.5865, 0.9032, 0.5894, 0.9002, 0.5834, 0.9168, 0.5894, 0.9002, 0.5908, 0.8578, 0.5927, 0.8555, 0.5927, 0.8555, 0.5833, 0.8223, 0.5854, 0.8211, 0.5833, 0.8223, 0.5712, 0.8017, 0.5854, 0.8211, 0.6266, 0.9576, 0.6303, 0.949, 0.63, 0.9579, 0.6269, 0.949, 0.6303, 0.9403, 0.6303, 0.949, 0.6303, 0.9403, 0.6269, 0.9283, 0.6303, 0.9242, 0.6303, 0.9242, 0.6264, 0.9135, 0.6298, 0.9128, 0.4725, 0.731, 0.4686, 0.7334, 0.4701, 0.7298, 0.6287, 0.9318, 0.6233, 0.9378, 0.6233, 0.9318, 0.6042, 0.9257, 0.6096, 0.9137, 0.6096, 0.9257, 0.6205, 0.9258, 0.6205, 0.9379, 0.6151, 0.9379, 0.6314, 0.9196, 0.6314, 0.9137, 0.6288, 0.9196, 0.6314, 0.9197, 0.6314, 0.9257, 0.6288, 0.9257, 0.6206, 0.9379, 0.6232, 0.9258, 0.6232, 0.9379, 0.6042, 0.9379, 0.615, 0.9319, 0.615, 0.9379, 0.6151, 0.9409, 0.6205, 0.9379, 0.6205, 0.9409, 0.615, 0.9318, 0.615, 0.9258, 0.6042, 0.9318, 0.6096, 0.9257, 0.615, 0.9137, 0.615, 0.9257, 0.626, 0.9197, 0.626, 0.9257, 0.6151, 0.9257, 0.4837, 0.9358, 0.4357, 0.9358, 0.4629, 0.934, 0.6151, 0.9196, 0.626, 0.9137, 0.626, 0.9196, 0.6062, 0.9574, 0.6025, 0.9491, 0.6059, 0.9489, 0.6059, 0.9489, 0.6025, 0.9404, 0.6059, 0.9404, 0.6025, 0.9404, 0.6057, 0.9283, 0.6059, 0.9404, 0.6023, 0.9243, 0.6059, 0.9217, 0.6057, 0.9283, 0.6023, 0.9243, 0.6062, 0.9133, 0.6059, 0.9217, 0.4867, 0.7346, 0.4897, 0.7379, 0.4867, 0.7378, 0.6079, 0.9241, 0.606, 0.9333, 0.606, 0.9241, 0.6079, 0.9055, 0.606, 0.9147, 0.606, 0.9055, 0.608, 0.9101, 0.616, 0.9078, 0.608, 0.9078, 0.6079, 0.9148, 0.606, 0.924, 0.606, 0.9148, 0.616, 0.9147, 0.6081, 0.9147, 0.616, 0.9102, 0.6039, 0.9241, 0.602, 0.9333, 0.6039, 0.9333, 0.6152, 0.7599, 0.6193, 0.7668, 0.6174, 0.7844, 0.6182, 0.9783, 0.6094, 0.9817, 0.5727, 0.9316, 0.6735, 0.8172, 0.6835, 0.8276, 0.6718, 0.8772, 0.642, 0.9793, 0.6182, 0.9783, 0.5801, 0.9146, 0.6397, 0.8862, 0.642, 0.9793, 0.5801, 0.9146, 0.6397, 0.8862, 0.5801, 0.9146, 0.586, 0.8596, 0.6397, 0.8862, 0.6332, 0.8117, 0.6718, 0.8772, 0.6806, 0.8678, 0.6718, 0.8772, 0.6835, 0.8276, 0.6332, 0.8117, 0.6735, 0.8172, 0.6718, 0.8772, 0.6332, 0.8117, 0.6397, 0.8862, 0.586, 0.8596, 0.6182, 0.9783, 0.642, 0.9793, 0.629, 0.9863, 0.6205, 0.762, 0.6332, 0.8117, 0.5768, 0.8121, 0.6205, 0.762, 0.5768, 0.8121, 0.5588, 0.7845, 0.5378, 0.7725, 0.5122, 0.7679, 0.62, 0.73, 0.5378, 0.7725, 0.62, 0.73, 0.5603, 0.7857, 0.6182, 0.9783, 0.5727, 0.9316, 0.5801, 0.9146, 0.4648, 0.7719, 0.4384, 0.7834, 0.3837, 0.7401, 0.3851, 0.7304, 0.512, 0.7669, 0.4646, 0.7709, 0.5122, 0.7679, 0.3851, 0.7304, 0.62, 0.73, 0.3837, 0.7401, 0.3851, 0.7304, 0.4648, 0.7719, 0.6184, 0.731, 0.6205, 0.762, 0.5588, 0.7845, 0.586, 0.8596, 0.5768, 0.8121, 0.6332, 0.8117, 0.6164, 0.9739, 0.5758, 0.9328, 0.6077, 0.9792, 0.4897, 0.7379, 0.489, 0.7342, 0.5066, 0.722, 0.638, 0.9767, 0.6373, 0.885, 0.5834, 0.911, 0.5758, 0.9328, 0.6164, 0.9739, 0.5834, 0.911, 0.6373, 0.885, 0.5872, 0.8529, 0.5834, 0.911, 0.6784, 0.825, 0.6678, 0.8184, 0.6712, 0.8748, 0.6712, 0.8748, 0.6792, 0.8667, 0.6784, 0.825, 0.6373, 0.885, 0.6321, 0.8125, 0.5872, 0.8529, 0.6321, 0.8125, 0.6373, 0.885, 0.6712, 0.8748, 0.6164, 0.9739, 0.6191, 0.9852, 0.6284, 0.9857, 0.497, 0.7202, 0.5066, 0.722, 0.489, 0.7342, 0.5773, 0.8082, 0.5872, 0.8529, 0.6321, 0.8125, 0.6142, 0.7455, 0.5773, 0.8082, 0.6321, 0.8125, 0.6142, 0.7455, 0.5596, 0.7858, 0.5773, 0.8082, 0.6678, 0.8184, 0.6321, 0.8125, 0.6712, 0.8748, 0.5462, 0.7141, 0.5476, 0.7226, 0.5291, 0.7123, 0.6151, 0.9258, 0.6205, 0.9258, 0.6151, 0.9378, 0.5185, 0.72, 0.5245, 0.7171, 0.5476, 0.7226, 0.5185, 0.72, 0.4897, 0.7379, 0.5066, 0.722, 0.6164, 0.9739, 0.638, 0.9767, 0.5834, 0.911, 0.5476, 0.7226, 0.5245, 0.7171, 0.5291, 0.7123, 0.4897, 0.7379, 0.5185, 0.72, 0.5476, 0.7226, 0.6131, 0.5838, 0.3832, 0.5252, 0.6385, 0.5122, 0.592, 0.7352, 0.5384, 0.7433, 0.6256, 0.6851, 0.3737, 0.7065, 0.3978, 0.6918, 0.3987, 0.7297, 0.3737, 0.7065, 0.3987, 0.7297, 0.3604, 0.7123, 0.6131, 0.5838, 0.6256, 0.6116, 0.5384, 0.7433, 0.4616, 0.7417, 0.3978, 0.6918, 0.6131, 0.5838, 0.3776, 0.7055, 0.3865, 0.7047, 0.3764, 0.7117, 0.3978, 0.6918, 0.4616, 0.7417, 0.3987, 0.7297, 0.3852, 0.689, 0.3978, 0.6918, 0.3737, 0.7065, 0.4616, 0.7417, 0.6131, 0.5838, 0.5384, 0.7433, 0.6333, 0.7012, 0.6336, 0.7082, 0.6251, 0.6975, 0.632, 0.7036, 0.592, 0.7352, 0.6256, 0.6851, 0.6438, 0.7143, 0.592, 0.7352, 0.632, 0.7036, 0.6399, 0.09423, 0.6396, 0.2743, 0.3655, 0.4059, 0.3724, 0.07409, 0.399, 0.03319, 0.4302, 0.01206, 0.6254, 0.5417, 0.608, 0.5811, 0.6287, 0.5115, 0.6399, 0.09423, 0.5419, 0.002619, 0.6081, 0.03208, 0.6385, 0.5122, 0.3832, 0.5252, 0.3752, 0.5177, 0.3752, 0.5177, 0.6355, 0.4256, 0.6385, 0.5122, 0.3655, 0.4059, 0.6355, 0.4256, 0.3752, 0.5177, 0.3651, 0.1212, 0.6399, 0.09423, 0.3655, 0.4059, 0.5419, 0.002619, 0.5823, 0.01295, 0.6081, 0.03208, 0.3651, 0.1212, 0.5419, 0.002619, 0.6399, 0.09423, 0.3724, 0.07409, 0.4662, 0.00197, 0.3651, 0.1212, 0.4662, 0.00197, 0.5419, 0.002619, 0.3651, 0.1212, 0.3655, 0.4059, 0.6396, 0.2743, 0.6355, 0.4256, 0.4662, 0.00197, 0.3724, 0.07409, 0.4302, 0.01206, 0.6314, 0.06166, 0.6399, 0.09423, 0.6081, 0.03208, 0.4, 0.6821, 0.3857, 0.5265, 0.6083, 0.5833, 0.6256, 0.6851, 0.5384, 0.7433, 0.6256, 0.6116, 0.6273, 0.06291, 0.6362, 0.09786, 0.636, 0.09603, 0.58, 0.6882, 0.5866, 0.6613, 0.58, 0.6613, 0.5411, 0.002549, 0.5785, 0.01264, 0.5396, 0.002349, 0.4043, 0.03266, 0.4331, 0.01245, 0.4031, 0.0339, 0.58, 0.0134, 0.6041, 0.03177, 0.5785, 0.01264, 0.5463, 0.6679, 0.5731, 0.6614, 0.5731, 0.6679, 0.5459, 0.6749, 0.5191, 0.6814, 0.5191, 0.6749, 0.6052, 0.03291, 0.6273, 0.06291, 0.6266, 0.06135, 0.5731, 0.6073, 0.5598, 0.6341, 0.5731, 0.6341, 0.5733, 0.6882, 0.5798, 0.6613, 0.5733, 0.6613, 0.573, 0.6681, 0.5462, 0.6746, 0.5462, 0.6681, 0.6273, 0.06291, 0.636, 0.09603, 0.6266, 0.06135, 0.3772, 0.07676, 0.3861, 0.05839, 0.3765, 0.07889, 0.4043, 0.03266, 0.4348, 0.01161, 0.4331, 0.01245, 0.5936, 0.6611, 0.6001, 0.6343, 0.5936, 0.6343, 0.5191, 0.6746, 0.5191, 0.6681, 0.5459, 0.6681, 0.5192, 0.6612, 0.546, 0.6479, 0.546, 0.6612, 0.6355, 0.2675, 0.6341, 0.1584, 0.6341, 0.1599, 0.6354, 0.2691, 0.5733, 0.634, 0.5866, 0.6072, 0.5733, 0.6072, 0.6052, 0.03291, 0.6266, 0.06135, 0.6041, 0.03177, 0.6341, 0.1584, 0.636, 0.09603, 0.6362, 0.09786, 0.6341, 0.1599, 0.3706, 0.1201, 0.3765, 0.07889, 0.3705, 0.1214, 0.4348, 0.01161, 0.4678, 0.001993, 0.4331, 0.01245, 0.573, 0.6613, 0.5462, 0.6613, 0.5462, 0.6679, 0.5936, 0.634, 0.6001, 0.6072, 0.5936, 0.6072, 0.3839, 0.6922, 0.3889, 0.6843, 0.3959, 0.6874, 0.3985, 0.6748, 0.3874, 0.5659, 0.3898, 0.5218, 0.3748, 0.5113, 0.3648, 0.4021, 0.373, 0.4058, 0.3665, 0.2915, 0.3671, 0.1256, 0.375, 0.1258, 0.3671, 0.1256, 0.3741, 0.08196, 0.3826, 0.08014, 0.3836, 0.06118, 0.4005, 0.03572, 0.4065, 0.04047, 0.4303, 0.01325, 0.4346, 0.01977, 0.4065, 0.04047, 0.4653, 0.001954, 0.4674, 0.009591, 0.4346, 0.01977, 0.538, 0.001889, 0.5375, 0.009842, 0.4674, 0.009591, 0.538, 0.001889, 0.5774, 0.01262, 0.5747, 0.01987, 0.6035, 0.03214, 0.5984, 0.03814, 0.5747, 0.01987, 0.6035, 0.03214, 0.626, 0.06261, 0.6196, 0.06661, 0.6354, 0.09802, 0.6272, 0.09789, 0.6196, 0.06661, 0.6356, 0.1631, 0.6388, 0.2764, 0.6307, 0.2772, 0.6342, 0.4258, 0.6261, 0.4264, 0.6295, 0.2762, 0.6355, 0.4268, 0.6364, 0.512, 0.6287, 0.5115, 0.6364, 0.512, 0.6328, 0.543, 0.6254, 0.5417, 0.6137, 0.5755, 0.608, 0.5811, 0.6254, 0.5417, 0.6134, 0.5857, 0.6254, 0.6062, 0.6183, 0.6083, 0.6247, 0.6721, 0.6198, 0.6789, 0.6183, 0.6083, 0.6294, 0.6948, 0.6251, 0.6975, 0.6198, 0.6789, 0.6276, 0.7205, 0.588, 0.7267, 0.6336, 0.7082, 0.4097, 0.733, 0.3751, 0.72, 0.3764, 0.7117, 0.6276, 0.7205, 0.5854, 0.7352, 0.588, 0.7267, 0.541, 0.7429, 0.5394, 0.7351, 0.588, 0.7267, 0.4492, 0.7398, 0.4097, 0.733, 0.4114, 0.7251, 0.4948, 0.7433, 0.4492, 0.7398, 0.4693, 0.7344, 0.4948, 0.7433, 0.4693, 0.7344, 0.5394, 0.7351, 0.573, 0.6343, 0.5462, 0.6476, 0.5462, 0.6343, 0.5868, 0.6611, 0.5933, 0.6343, 0.5868, 0.6343, 0.3834, 0.5072, 0.3792, 0.4981, 0.3828, 0.507, 0.5191, 0.6679, 0.5191, 0.6613, 0.5459, 0.6613, 0.5866, 0.6343, 0.5801, 0.6612, 0.5866, 0.6612, 0.3861, 0.05839, 0.4031, 0.0339, 0.3861, 0.05839, 0.5934, 0.6073, 0.5934, 0.6341, 0.5869, 0.6341, 0.5868, 0.634, 0.5933, 0.6072, 0.5868, 0.6072, 0.5462, 0.6611, 0.5462, 0.6546, 0.573, 0.6546, 0.58, 0.6611, 0.5866, 0.6343, 0.58, 0.6343, 0.3879, 0.518, 0.3834, 0.5072, 0.3828, 0.507, 0.573, 0.6478, 0.5462, 0.6543, 0.5462, 0.6478, 0.5798, 0.6343, 0.5733, 0.6343, 0.5733, 0.6611, 0.5191, 0.6611, 0.5191, 0.6478, 0.5459, 0.6478, 0.6241, 0.9032, 0.6241, 0.9054, 0.6161, 0.9054, 0.6161, 0.9101, 0.6161, 0.9147, 0.6241, 0.9101, 0.6242, 0.9147, 0.6322, 0.9147, 0.6322, 0.9055, 0.6081, 0.9333, 0.612, 0.9333, 0.612, 0.9241, 0.608, 0.9148, 0.608, 0.9194, 0.616, 0.9148, 0.6241, 0.9148, 0.6241, 0.924, 0.6161, 0.924, 0.616, 0.9148, 0.616, 0.9194, 0.6081, 0.9194, 0.604, 0.9147, 0.606, 0.9147, 0.606, 0.9055, 0.6241, 0.9055, 0.6241, 0.9101, 0.6161, 0.9101, 0.6062, 0.9574, 0.6059, 0.9489, 0.6269, 0.949, 0.6161, 0.9333, 0.6241, 0.9333, 0.6241, 0.9241, 0.6059, 0.9489, 0.6059, 0.9404, 0.6269, 0.9403, 0.606, 0.924, 0.604, 0.924, 0.606, 0.9148, 0.4867, 0.7346, 0.4867, 0.7378, 0.4713, 0.7343, 0.6269, 0.9403, 0.6059, 0.9404, 0.6057, 0.9283, 0.6322, 0.9032, 0.6322, 0.9054, 0.6242, 0.9054, 0.6242, 0.924, 0.6322, 0.924, 0.6322, 0.9148, 0.6057, 0.9283, 0.6059, 0.9217, 0.6267, 0.922, 0.608, 0.9077, 0.608, 0.9055, 0.616, 0.9055, 0.6059, 0.9217, 0.6062, 0.9133, 0.6264, 0.9135, 0.6242, 0.9333, 0.6322, 0.9333, 0.6322, 0.9241, 0.604, 0.9333, 0.606, 0.9333, 0.606, 0.9241, 0.616, 0.9195, 0.616, 0.924, 0.6081, 0.924, 0.6121, 0.9333, 0.616, 0.9333, 0.616, 0.9241, 0.6152, 0.7599, 0.6174, 0.7599, 0.6193, 0.7668, 0.6174, 0.7844, 0.6194, 0.7826, 0.6289, 0.8223, 0.6289, 0.8223, 0.6573, 0.8282, 0.6549, 0.8295, 0.663, 0.8347, 0.6639, 0.8335, 0.6659, 0.8417, 0.6636, 0.8659, 0.6581, 0.8746, 0.6571, 0.8729, 0.6571, 0.8729, 0.6581, 0.8746, 0.6338, 0.8824, 0.6338, 0.8824, 0.6327, 0.9435, 0.631, 0.951, 0.6327, 0.9435, 0.6345, 0.9529, 0.6329, 0.9521, 0.5894, 0.9002, 0.5865, 0.9032, 0.5908, 0.8578, 0.5927, 0.8555, 0.5908, 0.8578, 0.5833, 0.8223, 0.5833, 0.8223, 0.5697, 0.8035, 0.5712, 0.8017, 0.6266, 0.9576, 0.6269, 0.949, 0.6303, 0.949, 0.6269, 0.949, 0.6269, 0.9403, 0.6303, 0.9403, 0.6303, 0.9403, 0.6269, 0.9403, 0.6269, 0.9283, 0.6303, 0.9242, 0.6269, 0.9283, 0.6267, 0.922, 0.6303, 0.9242, 0.6267, 0.922, 0.6264, 0.9135, 0.4725, 0.731, 0.4713, 0.7343, 0.4686, 0.7334, 0.6259, 0.9197, 0.6151, 0.9257, 0.6151, 0.9197, 0.6042, 0.9409, 0.615, 0.9379, 0.615, 0.9409, 0.6287, 0.9257, 0.626, 0.9257, 0.6287, 0.9137, 0.6287, 0.9197, 0.6314, 0.9197, 0.6287, 0.9257, 0.6151, 0.9136, 0.6151, 0.9196, 0.6259, 0.9136, 0.626, 0.9257, 0.6287, 0.9136, 0.626, 0.9136, 0.6041, 0.9318, 0.6041, 0.9378, 0.615, 0.9318, 0.6287, 0.9196, 0.6287, 0.9136, 0.6314, 0.9136, 0.6287, 0.9318, 0.6233, 0.9318, 0.6287, 0.9258, 0.6287, 0.9258, 0.6233, 0.9318, 0.6233, 0.9258, 0.6151, 0.9379, 0.6205, 0.9379, 0.6151, 0.9409, 0.6096, 0.9257, 0.6096, 0.9136, 0.615, 0.9136, 0.6041, 0.9258, 0.6041, 0.9318, 0.615, 0.9258, 0.6041, 0.9257, 0.6095, 0.9136, 0.6041, 0.9136, 0.615, 0.9379, 0.6041, 0.9409, 0.6041, 0.9379, 0.6205, 0.9258, 0.6232, 0.9258, 0.6205, 0.9378, 0.6062, 0.9574, 0.6028, 0.9579, 0.6025, 0.9491, 0.6059, 0.9489, 0.6025, 0.9491, 0.6025, 0.9404, 0.6025, 0.9404, 0.6023, 0.9243, 0.6057, 0.9283, 0.6023, 0.9243, 0.6027, 0.9127, 0.6062, 0.9133, 0.4867, 0.7346, 0.489, 0.7342, 0.4897, 0.7379, 0.6161, 0.9147, 0.6241, 0.9147, 0.6241, 0.9102, 0.608, 0.9055, 0.606, 0.9147, 0.608, 0.9147, 0.6081, 0.9078, 0.616, 0.9078, 0.616, 0.9055, 0.608, 0.9148, 0.608, 0.924, 0.606, 0.924, 0.6081, 0.9101, 0.616, 0.9101, 0.616, 0.9078, 0.608, 0.9333, 0.606, 0.9333, 0.608, 0.9241, 0.3817, 0.8624, 0.3801, 0.8576, 0.3801, 0.8278, 0.3817, 0.823, 0.4155, 0.823, 0.4173, 0.8277, 0.4171, 0.8577, 0.4155, 0.8624, 0.6311, 0.7061, 0.6297, 0.711, 0.6338, 0.7143, 0.6364, 0.7052, 0.386, 0.5248, 0.3828, 0.5156, 0.3791, 0.516, 0.3822, 0.5251, 0.403, 0.6897, 0.4082, 0.686, 0.4051, 0.682, 0.3995, 0.686, 0.3867, 0.7136, 0.3839, 0.7094, 0.3786, 0.7104, 0.3836, 0.7179, 0.3849, 0.7056, 0.3898, 0.7027, 0.3859, 0.6947, 0.3807, 0.702, 0.6175, 0.6903, 0.6273, 0.7002, 0.6311, 0.6968, 0.6222, 0.6879, 0.3828, 0.5156, 0.381, 0.5085, 0.3772, 0.5087, 0.3791, 0.516, 0.6273, 0.7002, 0.6311, 0.7061, 0.6364, 0.7052, 0.6311, 0.6968, 0.3839, 0.7094, 0.3849, 0.7056, 0.3807, 0.702, 0.3786, 0.7104, 0.3984, 0.6978, 0.403, 0.6897, 0.3995, 0.686, 0.395, 0.6938, 0.4146, 0.6791, 0.3927, 0.5344, 0.3874, 0.5359, 0.4095, 0.6771, 0.381, 0.5129, 0.3717, 0.409, 0.3664, 0.4099, 0.3758, 0.5143, 0.3717, 0.409, 0.3689, 0.1251, 0.3635, 0.1248, 0.3664, 0.4099, 0.3689, 0.1251, 0.3754, 0.08157, 0.3701, 0.08008, 0.3635, 0.1248, 0.4326, 0.0172, 0.4676, 0.007166, 0.4668, 0.001893, 0.4302, 0.01239, 0.4676, 0.007166, 0.5414, 0.007419, 0.542, 0.002128, 0.4668, 0.001893, 0.5414, 0.007419, 0.5721, 0.01554, 0.5731, 0.01402, 0.5793, 0.01438, 0.5821, 0.01499, 0.5831, 0.01299, 0.542, 0.002128, 0.6376, 0.1003, 0.6359, 0.1637, 0.6413, 0.1636, 0.643, 0.09964, 0.6359, 0.1637, 0.6383, 0.2764, 0.6437, 0.2763, 0.6413, 0.1636, 0.6383, 0.2764, 0.6225, 0.426, 0.6273, 0.4259, 0.6437, 0.2763, 0.4051, 0.438, 0.403, 0.5028, 0.3993, 0.503, 0.4015, 0.4379, 0.403, 0.5028, 0.4063, 0.5253, 0.4027, 0.5262, 0.3993, 0.503, 0.4063, 0.5253, 0.4178, 0.5547, 0.4139, 0.5548, 0.4027, 0.5262, 0.4178, 0.5547, 0.4109, 0.5751, 0.4073, 0.5742, 0.4139, 0.5548, 0.4003, 0.5038, 0.403, 0.5842, 0.4077, 0.5817, 0.4051, 0.5027, 0.621, 0.7176, 0.5802, 0.7333, 0.5814, 0.7384, 0.6232, 0.7223, 0.416, 0.7275, 0.3867, 0.7136, 0.3836, 0.7179, 0.4146, 0.7326, 0.4522, 0.7362, 0.416, 0.7275, 0.4146, 0.7326, 0.4515, 0.7414, 0.5802, 0.7333, 0.5384, 0.7403, 0.5389, 0.7456, 0.5814, 0.7384, 0.5384, 0.7403, 0.4955, 0.7407, 0.4954, 0.746, 0.5389, 0.7456, 0.4955, 0.7407, 0.4522, 0.7362, 0.4515, 0.7414, 0.4954, 0.746, 0.6297, 0.711, 0.621, 0.7176, 0.6232, 0.7223, 0.6338, 0.7143, 0.3898, 0.7027, 0.3984, 0.6978, 0.395, 0.6938, 0.3859, 0.6947, 0.4082, 0.686, 0.4146, 0.6791, 0.4095, 0.6771, 0.4051, 0.682, 0.6285, 0.06601, 0.6376, 0.1003, 0.643, 0.09964, 0.6334, 0.06366, 0.3754, 0.08157, 0.3835, 0.0646, 0.3839, 0.06366, 0.3793, 0.06105, 0.3701, 0.08008, 0.573, 0.6072, 0.5597, 0.6072, 0.5597, 0.634, 0.08121, 0.1472, 0.08121, 0.4723, 0.07378, 0.4723, 0.07378, 0.1521, 0.2159, 0.1494, 0.2225, 0.1458, 0.2225, 0.4791, 0.2159, 0.4791, 0.07378, 0.1521, 0.07378, 0.4723, 0.06834, 0.4723, 0.06834, 0.1593, 0.06976, 0.157, 0.2316, 0.149, 0.2406, 0.1588, 0.2406, 0.4791, 0.2316, 0.4791, 0.3839, 0.06366, 0.3896, 0.05285, 0.4, 0.03599, 0.3983, 0.03435, 0.3793, 0.06105, 0.05174, 0.6924, 0.01215, 0.788, 0.005217, 0.7312, 0.2406, 0.1588, 0.2472, 0.1781, 0.2472, 0.4791, 0.2406, 0.4791, 0.6075, 0.0352, 0.61, 0.03907, 0.6161, 0.04986, 0.6285, 0.06601, 0.6334, 0.06366, 0.6098, 0.0329, 0.2472, 0.1781, 0.2495, 0.1941, 0.2495, 0.195, 0.2496, 0.4791, 0.2472, 0.4791, 0.08864, 0.1459, 0.08864, 0.4723, 0.08121, 0.4723, 0.08121, 0.1472, 0.08653, 0.1459, 0.04569, 0.2089, 0.07133, 0.1973, 0.02703, 0.2333, 0.09408, 0.1487, 0.09408, 0.4723, 0.08864, 0.4723, 0.08864, 0.1459, 0.5821, 0.01499, 0.5891, 0.01982, 0.6002, 0.02864, 0.6075, 0.0352, 0.6098, 0.0329, 0.5831, 0.01299, 0.2225, 0.1458, 0.2316, 0.149, 0.2316, 0.4791, 0.2225, 0.4791, 0.06834, 0.1593, 0.06834, 0.4723, 0.06635, 0.4723, 0.06635, 0.1675, 0.4, 0.03599, 0.4102, 0.02841, 0.42, 0.02228, 0.4261, 0.01958, 0.4269, 0.02114, 0.4326, 0.0172, 0.4302, 0.01239, 0.3983, 0.03435, 0.2135, 0.1589, 0.2159, 0.1494, 0.2159, 0.4791, 0.2135, 0.4791, 0.09607, 0.1533, 0.09607, 0.4723, 0.09408, 0.4723, 0.09408, 0.1487, 0.03171, 0.2782, 0.07133, 0.1973, 0.07133, 0.4452, 0.02873, 0.3583, 0.03171, 0.2782, 0.07133, 0.4452, 0.006183, 0.9693, 0.002872, 0.9837, 0.0008163, 0.9772, 0.007239, 0.5756, 0.01996, 0.6924, 0.004584, 0.689, 0.03674, 0.4645, 0.02873, 0.3583, 0.07133, 0.4452, 0.006183, 0.9693, 0.005789, 0.9935, 0.002872, 0.9837, 0.01066, 0.9569, 0.005789, 0.9935, 0.006183, 0.9693, 0.007239, 0.5756, 0.02026, 0.5403, 0.01996, 0.6924, 0.2836, 0.4518, 0.2729, 0.3049, 0.2923, 0.3157, 0.01066, 0.9569, 0.05975, 0.9891, 0.005789, 0.9935, 0.00322, 0.8419, 0.1338, 0.999, 0.01066, 0.9569, 0.01528, 0.7776, 0.1338, 0.999, 0.00322, 0.8419, 0.07133, 0.1973, 0.03171, 0.2782, 0.02703, 0.2333, 0.1338, 0.999, 0.05975, 0.9891, 0.01066, 0.9569, 0.2978, 0.7191, 0.2915, 0.9315, 0.2726, 0.6986, 0.1277, 0.1714, 0.2075, 0.1805, 0.1064, 0.1774, 0.06456, 0.5416, 0.2726, 0.6986, 0.05174, 0.6924, 0.01996, 0.6924, 0.005217, 0.7312, 0.004584, 0.689, 0.1791, 0.1708, 0.2075, 0.1805, 0.1277, 0.1714, 0.0, 0.0, 0.0, 0.0, 0.0, 0.0, 0.1338, 0.999, 0.01528, 0.7776, 0.1879, 0.9957, 0.01528, 0.7776, 0.05174, 0.6924, 0.2726, 0.6986, 0.09361, 0.4795, 0.2138, 0.1593, 0.2138, 0.4795, 0.06456, 0.5416, 0.2554, 0.5416, 0.2726, 0.6986, 0.2915, 0.9315, 0.246, 0.9953, 0.1879, 0.9957, 0.2977, 0.9148, 0.01528, 0.7776, 0.2726, 0.6986, 0.2977, 0.9148, 0.1879, 0.9957, 0.01528, 0.7776, 0.2889, 0.6918, 0.2978, 0.7191, 0.2726, 0.6986, 0.2899, 0.9965, 0.246, 0.9953, 0.2915, 0.9315, 0.2915, 0.9315, 0.2949, 0.9407, 0.2899, 0.9965, 0.2899, 0.9965, 0.2949, 0.9407, 0.3095, 0.9565, 0.2515, 0.2231, 0.2562, 0.254, 0.2456, 0.2109, 0.2138, 0.1593, 0.09361, 0.4795, 0.09361, 0.1556, 0.3026, 0.9456, 0.3095, 0.9565, 0.2949, 0.9407, 0.3024, 0.9928, 0.2899, 0.9965, 0.3095, 0.9565, 0.3047, 0.4512, 0.2989, 0.4639, 0.2836, 0.4518, 0.3106, 0.4677, 0.3043, 0.4828, 0.2953, 0.4555, 0.2465, 0.44, 0.2763, 0.254, 0.2767, 0.4457, 0.2763, 0.254, 0.2465, 0.44, 0.2448, 0.2109, 0.3047, 0.4512, 0.2836, 0.4518, 0.2923, 0.3157, 0.2978, 0.9781, 0.3024, 0.9928, 0.3095, 0.9565, 0.3051, 0.9819, 0.3024, 0.9928, 0.2978, 0.9781, 0.3051, 0.9819, 0.3065, 0.9871, 0.3024, 0.9928, 0.01996, 0.6924, 0.05174, 0.6924, 0.005217, 0.7312, 0.1655, 0.5625, 0.1487, 0.558, 0.1364, 0.5457, 0.1319, 0.5289, 0.1992, 0.5289, 0.1947, 0.5457, 0.1824, 0.558, 0.1655, 0.5289, 0.1487, 0.5243, 0.1364, 0.512, 0.1319, 0.4952, 0.1992, 0.4952, 0.1947, 0.512, 0.1824, 0.5243])
me_plane_001.materials.append(mat_clampmeterueidl479material)
me_plane_001.use_remesh_preserve_volume = False
me_plane_001.use_remesh_preserve_attributes = False
me_plane_001.use_mirror_vertex_groups = False
me_plane_001.update()
me_plane_005 = bpy.data.meshes.new('Plane.005')
me_plane_005.from_pydata([(-0.0195, 0.0004302, 0.004141), (-0.02093, 0.001007, 0.004141), (-0.02152, 0.002401, 0.004141), (-0.02152, 0.03116, 0.004141), (-0.0195, 0.0004302, 0.004671), (-0.02152, 0.002401, 0.004671), (-0.02093, 0.001007, 0.004671), (0.02113, 0.002401, 0.004671), (0.0191, 0.0004302, 0.004671), (0.02053, 0.001007, 0.004671), (-0.0195, 0.03313, 0.004671), (-0.02152, 0.03116, 0.004671), (-0.02093, 0.03255, 0.004671), (0.0191, 0.03313, 0.004671), (0.02113, 0.03116, 0.004671), (0.02053, 0.03255, 0.004671), (0.0191, 0.0004302, 0.004141), (0.02053, 0.001007, 0.004141), (0.02113, 0.002401, 0.004141), (0.02113, 0.03116, 0.004141), (0.02053, 0.03255, 0.004141), (0.0191, 0.03313, 0.004141), (-0.0195, 0.03313, 0.004141), (-0.02093, 0.03255, 0.004141)], [], [(5, 6, 4, 8, 9, 7, 14, 15, 13, 10, 12, 11), (9, 17, 18, 7), (6, 1, 0, 4), (13, 21, 22, 10), (7, 18, 19, 14), (4, 0, 16, 8), (10, 22, 23, 12), (11, 3, 2, 5), (14, 19, 20, 15), (8, 16, 17, 9), (12, 23, 3, 11), (5, 2, 1, 6), (15, 20, 21, 13)])
me_plane_005.materials.append(mat_clampmeterueidl479screenmaterial)
me_plane_005.use_remesh_preserve_volume = False
me_plane_005.use_remesh_preserve_attributes = False
me_plane_005.use_mirror_vertex_groups = False
me_plane_005.update()
me_plane_003 = bpy.data.meshes.new('Plane.003')
me_plane_003.from_pydata([(0.003741, 0.06311, 0.007723), (0.004337, 0.06348, 0.007074), (-0.005102, 0.0471, 0.007716), (-0.005817, 0.04687, 0.007128), (0.004261, 0.06358, -0.006291), (0.003741, 0.06311, -0.00694), (-0.005815, 0.04672, -0.006337), (-0.005102, 0.0471, -0.006934), (0.002214, 0.06809, 0.006859), (0.002811, 0.06825, 0.006287), (-0.01, 0.06258, 0.006853), (-0.01066, 0.06256, 0.006334), (0.002771, 0.06836, -0.005504), (0.002214, 0.06809, -0.006076), (-0.0107, 0.06242, -0.005544), (-0.01, 0.06258, -0.006071), (0.0009781, 0.07413, 0.006716), (0.001583, 0.07409, 0.006156), (-0.01209, 0.07314, 0.00671), (-0.0127, 0.07335, 0.006202), (0.001581, 0.07419, -0.005373), (0.0009781, 0.07413, -0.005933), (-0.01278, 0.07324, -0.005413), (-0.01209, 0.07314, -0.005927), (0.001167, 0.07766, 0.006859), (0.001735, 0.07741, 0.006287), (-0.01176, 0.08118, 0.006853), (-0.01228, 0.08159, 0.006334), (0.00177, 0.07752, -0.005504), (0.001167, 0.07766, -0.006076), (-0.0124, 0.08151, -0.005544), (-0.01176, 0.08118, -0.006071), (0.004248, 0.08572, 0.006562), (0.004711, 0.08535, 0.006016), (-0.006836, 0.09209, 0.006557), (-0.007219, 0.09259, 0.006061), (0.004769, 0.08544, -0.005233), (0.004248, 0.08572, -0.00578), (-0.007344, 0.09255, -0.005272), (-0.006836, 0.09209, -0.005774), (0.009127, 0.09002, 0.006562), (0.0094, 0.08949, 0.006016), (0.001598, 0.1004, 0.006557), (0.001454, 0.101, 0.006061), (0.009489, 0.08955, -0.005233), (0.009127, 0.09002, -0.00578), (0.001321, 0.101, -0.005272), (0.001598, 0.1004, -0.005774), (0.02111, 0.09568, 0.006562), (0.02125, 0.0951, 0.006016), (0.01693, 0.1076, 0.006557), (0.0167, 0.1082, 0.006061), (0.02135, 0.09514, -0.005233), (0.02111, 0.09568, -0.00578), (0.01656, 0.1082, -0.005272), (0.01693, 0.1076, -0.005774), (0.03661, 0.1121, -0.005774), (0.03675, 0.1128, -0.005272), (0.02985, 0.09783, -0.00578), (0.02987, 0.09724, -0.005233), (0.03685, 0.1127, 0.006061), (0.03661, 0.1121, 0.006557), (0.02977, 0.09725, 0.006016), (0.02985, 0.09783, 0.006562), (0.04272, 0.1086, -0.005638), (0.0429, 0.1089, -0.005147), (0.03448, 0.09766, -0.005643), (0.03437, 0.09734, -0.005109), (0.04293, 0.1088, 0.005936), (0.04272, 0.1086, 0.006421), (0.03426, 0.09735, 0.005892), (0.03448, 0.09766, 0.006426), (-0.008815, 0.04332, 0.003537), (-0.00841, 0.04303, 0.004033), (-0.008162, 0.04346, 0.003537), (-0.01205, 0.03774, 0.003537), (-0.01261, 0.03693, 0.003537), (-0.01189, 0.03703, 0.004033), (-0.01659, 0.03196, 0.003537), (-0.0173, 0.03128, 0.003537), (-0.01656, 0.03122, 0.004033), (-0.01903, 0.02967, 0.003537), (-0.01987, 0.02914, 0.003537), (-0.01916, 0.02895, 0.004033), (-0.02212, 0.02767, 0.003537), (-0.02251, 0.02642, 0.003537), (-0.02203, 0.02678, 0.004033), (-0.02249, 0.02611, 0.003537), (-0.02199, 0.02493, 0.003537), (-0.02198, 0.02585, 0.004033), (-0.01709, 0.02277, 0.003537), (-0.01613, 0.02255, 0.003537), (-0.01652, 0.02307, 0.004033), (-0.01069, 0.02229, 0.003537), (-0.009706, 0.02234, 0.003537), (-0.01022, 0.02276, 0.004033), (-0.006541, 0.02285, 0.003537), (-0.006044, 0.02343, 0.003537), (-0.006542, 0.02336, 0.004033), (-0.005783, 0.04126, 0.003537), (-0.006179, 0.04205, 0.003537), (-0.006275, 0.04151, 0.004033), (-0.008815, 0.04332, -0.003524), (-0.008162, 0.04346, -0.003524), (-0.00841, 0.04303, -0.00402), (-0.01205, 0.03774, -0.003524), (-0.01189, 0.03703, -0.00402), (-0.01261, 0.03693, -0.003524), (-0.01659, 0.03196, -0.003524), (-0.01656, 0.03122, -0.00402), (-0.0173, 0.03128, -0.003524), (-0.01903, 0.02967, -0.003524), (-0.01916, 0.02895, -0.00402), (-0.01987, 0.02914, -0.003524), (-0.02212, 0.02767, -0.003524), (-0.02203, 0.02678, -0.00402), (-0.02251, 0.02642, -0.003524), (-0.02249, 0.02611, -0.003524), (-0.02198, 0.02585, -0.00402), (-0.02199, 0.02493, -0.003524), (-0.01709, 0.02277, -0.003524), (-0.01652, 0.02307, -0.00402), (-0.01613, 0.02255, -0.003524), (-0.01069, 0.02229, -0.003524), (-0.01022, 0.02276, -0.00402), (-0.009706, 0.02234, -0.003524), (-0.006541, 0.02285, -0.003524), (-0.006542, 0.02336, -0.00402), (-0.006044, 0.02343, -0.003524), (-0.005783, 0.04126, -0.003524), (-0.006275, 0.04151, -0.00402), (-0.006179, 0.04205, -0.003524)], [], [(5, 7, 15, 13), (1, 4, 12, 9), (7, 6, 14, 15), (2, 10, 11, 3), (0, 8, 10, 2), (3, 11, 14, 6), (5, 13, 12, 4), (0, 1, 9, 8), (10, 18, 19, 11), (8, 16, 18, 10), (11, 19, 22, 14), (13, 21, 20, 12), (8, 9, 17, 16), (13, 15, 23, 21), (9, 12, 20, 17), (15, 14, 22, 23), (21, 23, 31, 29), (17, 20, 28, 25), (23, 22, 30, 31), (18, 26, 27, 19), (16, 24, 26, 18), (19, 27, 30, 22), (21, 29, 28, 20), (16, 17, 25, 24), (29, 37, 36, 28), (24, 25, 33, 32), (29, 31, 39, 37), (25, 28, 36, 33), (31, 30, 38, 39), (26, 34, 35, 27), (24, 32, 34, 26), (27, 35, 38, 30), (32, 40, 42, 34), (35, 43, 46, 38), (37, 45, 44, 36), (32, 33, 41, 40), (37, 39, 47, 45), (33, 36, 44, 41), (39, 38, 46, 47), (34, 42, 43, 35), (47, 46, 54, 55), (42, 50, 51, 43), (40, 48, 50, 42), (43, 51, 54, 46), (45, 53, 52, 44), (40, 41, 49, 48), (45, 47, 55, 53), (41, 44, 52, 49), (48, 49, 62, 63), (53, 58, 59, 52), (51, 60, 57, 54), (48, 63, 61, 50), (50, 61, 60, 51), (55, 54, 57, 56), (49, 52, 59, 62), (53, 55, 56, 58), (63, 62, 70, 71), (58, 66, 67, 59), (60, 68, 65, 57), (63, 71, 69, 61), (61, 69, 68, 60), (56, 57, 65, 64), (62, 59, 67, 70), (58, 56, 64, 66), (64, 65, 68, 69, 71, 70, 67, 66), (0, 2, 3, 6, 7, 5, 4, 1), (82, 113, 114, 84), (72, 102, 105, 75), (94, 125, 126, 96), (85, 116, 117, 87), (76, 107, 108, 78), (97, 128, 129, 99), (88, 119, 120, 90), (79, 110, 111, 81), (104, 130, 127, 124, 121, 118, 115, 112, 109, 106), (91, 122, 123, 93), (74, 100, 131, 103), (72, 73, 74), (75, 76, 77), (78, 79, 80), (81, 82, 83), (84, 85, 86), (87, 88, 89), (90, 91, 92), (93, 94, 95), (96, 97, 98), (99, 100, 101), (102, 103, 104), (105, 106, 107), (108, 109, 110), (111, 112, 113), (114, 115, 116), (117, 118, 119), (120, 121, 122), (123, 124, 125), (126, 127, 128), (129, 130, 131), (72, 75, 77, 73), (76, 78, 80, 77), (79, 81, 83, 80), (82, 84, 86, 83), (85, 87, 89, 86), (88, 90, 92, 89), (91, 93, 95, 92), (94, 96, 98, 95), (97, 99, 101, 98), (73, 101, 100, 74), (104, 106, 105, 102), (106, 109, 108, 107), (109, 112, 111, 110), (112, 115, 114, 113), (115, 118, 117, 116), (118, 121, 120, 119), (121, 124, 123, 122), (124, 127, 126, 125), (127, 130, 129, 128), (103, 131, 130, 104), (81, 111, 113, 82), (110, 79, 78, 108), (99, 129, 131, 100), (102, 72, 74, 103), (93, 123, 125, 94), (122, 91, 90, 120), (84, 114, 116, 85), (75, 105, 107, 76), (96, 126, 128, 97), (87, 117, 119, 88), (73, 77, 80, 83, 86, 89, 92, 95, 98, 101)])
me_plane_003.polygons.foreach_set('use_smooth', [0, 1, 1, 1, 0, 1, 1, 1, 1, 0, 1, 1, 1, 0, 1, 1, 0, 1, 1, 1, 0, 1, 1, 1, 1, 1, 0, 1, 1, 1, 0, 1, 0, 1, 1, 1, 0, 1, 1, 1, 1, 1, 0, 1, 1, 1, 0, 1, 1, 1, 1, 0, 1, 1, 1, 0, 1, 1, 1, 0, 1, 1, 1, 0, 1, 1, 1, 1, 1, 1, 1, 1, 1, 1, 1, 1, 1, 1, 1, 1, 1, 1, 1, 1, 1, 1, 1, 1, 1, 1, 1, 1, 1, 1, 1, 1, 1, 1, 1, 1, 1, 1, 1, 1, 1, 1, 1, 1, 1, 1, 1, 1, 1, 1, 1, 1, 1, 1, 1, 1, 1, 1, 1, 1, 1, 1, 1, 1])
_uv = me_plane_003.uv_layers.new(name='UVMap')
_uv.uv.foreach_set('vector', [0.4381, 0.7925, 0.388, 0.7466, 0.3809, 0.7897, 0.4312, 0.8124, 0.4384, 0.791, 0.4381, 0.7914, 0.4283, 0.8164, 0.4285, 0.816, 0.3913, 0.7525, 0.3883, 0.7509, 0.3785, 0.7866, 0.3813, 0.7872, 0.3891, 0.749, 0.3788, 0.8016, 0.3763, 0.8015, 0.3864, 0.7481, 0.4357, 0.7914, 0.4294, 0.812, 0.3789, 0.7892, 0.3891, 0.7484, 0.3888, 0.7476, 0.3832, 0.7929, 0.3831, 0.7923, 0.3888, 0.747, 0.4339, 0.7883, 0.4277, 0.8086, 0.4299, 0.8097, 0.436, 0.7902, 0.4335, 0.7943, 0.4358, 0.7957, 0.4299, 0.8139, 0.4277, 0.8133, 0.3788, 0.8016, 0.3738, 0.8385, 0.3715, 0.8393, 0.3763, 0.8015, 0.4294, 0.812, 0.4243, 0.8369, 0.3703, 0.8329, 0.3789, 0.7892, 0.3832, 0.7929, 0.375, 0.8366, 0.3746, 0.8362, 0.3831, 0.7923, 0.4277, 0.8086, 0.4226, 0.8333, 0.4251, 0.8335, 0.4299, 0.8097, 0.4277, 0.8133, 0.4299, 0.8139, 0.4253, 0.8362, 0.4229, 0.8363, 0.4312, 0.8124, 0.3809, 0.7897, 0.3723, 0.8332, 0.4261, 0.8373, 0.4285, 0.816, 0.4283, 0.8164, 0.4263, 0.84, 0.4263, 0.8396, 0.3813, 0.7872, 0.3785, 0.7866, 0.37, 0.8308, 0.3728, 0.8304, 0.4261, 0.8373, 0.3723, 0.8332, 0.3737, 0.8663, 0.4269, 0.8518, 0.4263, 0.8396, 0.4263, 0.84, 0.4271, 0.8535, 0.4269, 0.8531, 0.3728, 0.8304, 0.37, 0.8308, 0.3715, 0.8646, 0.3741, 0.8632, 0.3738, 0.8385, 0.3773, 0.8677, 0.3753, 0.8692, 0.3715, 0.8393, 0.4243, 0.8369, 0.425, 0.8515, 0.3716, 0.866, 0.3703, 0.8329, 0.375, 0.8366, 0.3767, 0.87, 0.3762, 0.8697, 0.3746, 0.8362, 0.4226, 0.8333, 0.4234, 0.8477, 0.4258, 0.8471, 0.4251, 0.8335, 0.4229, 0.8363, 0.4253, 0.8362, 0.4258, 0.8488, 0.4237, 0.8498, 0.4234, 0.8477, 0.4371, 0.8829, 0.4393, 0.8818, 0.4258, 0.8471, 0.4237, 0.8498, 0.4258, 0.8488, 0.4372, 0.8791, 0.4354, 0.8805, 0.4269, 0.8518, 0.3737, 0.8663, 0.3939, 0.9112, 0.4396, 0.885, 0.4269, 0.8531, 0.4271, 0.8535, 0.4411, 0.8833, 0.4409, 0.8829, 0.3741, 0.8632, 0.3715, 0.8646, 0.3922, 0.9096, 0.3942, 0.9078, 0.3773, 0.8677, 0.3961, 0.9093, 0.3947, 0.9112, 0.3753, 0.8692, 0.425, 0.8515, 0.4378, 0.8848, 0.392, 0.9111, 0.3716, 0.866, 0.3767, 0.87, 0.3972, 0.9146, 0.3967, 0.9144, 0.3762, 0.8697, 0.4378, 0.8848, 0.4579, 0.9025, 0.4268, 0.9452, 0.392, 0.9111, 0.3972, 0.9146, 0.4324, 0.9486, 0.4318, 0.9486, 0.3967, 0.9144, 0.4371, 0.8829, 0.4571, 0.9005, 0.4586, 0.8986, 0.4393, 0.8818, 0.4354, 0.8805, 0.4372, 0.8791, 0.4599, 0.9028, 0.4589, 0.9048, 0.4396, 0.885, 0.3939, 0.9112, 0.4287, 0.9452, 0.4597, 0.9027, 0.4409, 0.8829, 0.4411, 0.8833, 0.4602, 0.9, 0.4599, 0.8997, 0.3942, 0.9078, 0.3922, 0.9096, 0.4276, 0.9441, 0.4287, 0.9415, 0.3961, 0.9093, 0.4283, 0.9408, 0.4277, 0.9432, 0.3947, 0.9112, 0.4287, 0.9415, 0.4276, 0.9441, 0.4898, 0.9734, 0.4913, 0.9711, 0.4283, 0.9408, 0.4868, 0.9684, 0.4859, 0.9707, 0.4277, 0.9432, 0.4579, 0.9025, 0.5074, 0.9259, 0.4901, 0.9751, 0.4268, 0.9452, 0.4324, 0.9486, 0.4942, 0.9778, 0.4936, 0.9777, 0.4318, 0.9486, 0.4571, 0.9005, 0.5084, 0.9266, 0.5094, 0.9244, 0.4586, 0.8986, 0.4589, 0.9048, 0.4599, 0.9028, 0.5051, 0.9242, 0.5046, 0.9264, 0.4597, 0.9027, 0.4287, 0.9452, 0.4918, 0.975, 0.509, 0.926, 0.4599, 0.8997, 0.4602, 0.9, 0.513, 0.925, 0.5126, 0.9248, 0.5046, 0.9264, 0.5051, 0.9242, 0.5376, 0.9323, 0.5379, 0.9346, 0.5084, 0.9266, 0.5441, 0.9354, 0.5442, 0.933, 0.5094, 0.9244, 0.4942, 0.9778, 0.5759, 0.9962, 0.5755, 0.9965, 0.4936, 0.9777, 0.5074, 0.9259, 0.5435, 0.9348, 0.5714, 0.9938, 0.4901, 0.9751, 0.4868, 0.9684, 0.5799, 0.9952, 0.5809, 0.9974, 0.4859, 0.9707, 0.4913, 0.9711, 0.4898, 0.9734, 0.5723, 0.9923, 0.5717, 0.9896, 0.5126, 0.9248, 0.513, 0.925, 0.5476, 0.9335, 0.5472, 0.9335, 0.509, 0.926, 0.4918, 0.975, 0.5729, 0.9937, 0.545, 0.9349, 0.5379, 0.9346, 0.5376, 0.9323, 0.5548, 0.9327, 0.5556, 0.9339, 0.5441, 0.9354, 0.563, 0.9347, 0.5625, 0.9334, 0.5442, 0.933, 0.5759, 0.9962, 0.6005, 0.9803, 0.6004, 0.9808, 0.5755, 0.9965, 0.5435, 0.9348, 0.5626, 0.9341, 0.5966, 0.9794, 0.5714, 0.9938, 0.5799, 0.9952, 0.6032, 0.9819, 0.604, 0.9825, 0.5809, 0.9974, 0.5717, 0.9896, 0.5723, 0.9923, 0.5974, 0.9765, 0.5966, 0.9753, 0.5472, 0.9335, 0.5476, 0.9335, 0.5658, 0.9339, 0.5654, 0.9339, 0.545, 0.9349, 0.5729, 0.9937, 0.598, 0.9793, 0.5641, 0.9341, 0.5996, 0.9797, 0.6004, 0.9808, 0.6005, 0.9803, 0.5996, 0.9797, 0.5663, 0.9352, 0.5654, 0.9339, 0.5658, 0.9339, 0.5663, 0.9352, 0.436, 0.7895, 0.3917, 0.7485, 0.3888, 0.7476, 0.3888, 0.747, 0.3917, 0.7485, 0.436, 0.7895, 0.4381, 0.7914, 0.4384, 0.791, 0.3236, 0.6297, 0.3236, 0.6297, 0.3168, 0.6268, 0.3168, 0.6268, 0.379, 0.6883, 0.379, 0.6883, 0.3652, 0.6663, 0.3652, 0.6663, 0.3758, 0.6023, 0.3758, 0.6023, 0.3907, 0.6036, 0.3907, 0.6036, 0.3147, 0.6235, 0.3147, 0.6235, 0.3147, 0.6227, 0.3147, 0.6227, 0.3623, 0.6627, 0.3623, 0.6627, 0.3421, 0.6411, 0.3421, 0.6411, 0.0, 0.0, 0.0, 0.0, 0.0, 0.0, 0.0, 0.0, 0.3168, 0.6193, 0.3168, 0.6193, 0.3418, 0.607, 0.3418, 0.607, 0.3385, 0.6382, 0.3385, 0.6382, 0.3277, 0.6318, 0.3277, 0.6318, 0.3762, 0.6855, 0.3916, 0.6735, 0.3906, 0.6039, 0.3759, 0.6031, 0.3518, 0.6043, 0.3158, 0.6229, 0.3156, 0.625, 0.3235, 0.629, 0.3417, 0.6392, 0.3629, 0.6643, 0.3461, 0.6056, 0.3461, 0.6056, 0.3713, 0.6024, 0.3713, 0.6024, 0.0, 0.0, 0.0, 0.0, 0.0, 0.0, 0.0, 0.0, 0.0, 0.0, 0.0, 0.0, 0.0, 0.0, 0.3621, 0.6627, 0.3593, 0.6586, 0.3629, 0.6591, 0.3468, 0.6453, 0.3433, 0.6419, 0.347, 0.6416, 0.3256, 0.632, 0.3214, 0.6294, 0.3249, 0.6284, 0.3146, 0.626, 0.3127, 0.6224, 0.315, 0.6234, 0.3127, 0.6215, 0.3153, 0.6181, 0.3153, 0.6207, 0.3458, 0.6015, 0.3506, 0.6004, 0.3486, 0.603, 0.3698, 0.5979, 0.3747, 0.5982, 0.3721, 0.6003, 0.0, 0.0, 0.0, 0.0, 0.0, 0.0, 0.0, 0.0, 0.0, 0.0, 0.0, 0.0, 0.0, 0.0, 0.0, 0.0, 0.0, 0.0, 0.3646, 0.6666, 0.3653, 0.6638, 0.3624, 0.6634, 0.3477, 0.6466, 0.3478, 0.6437, 0.3448, 0.6439, 0.3304, 0.6327, 0.3299, 0.6298, 0.3271, 0.6306, 0.3154, 0.6264, 0.3157, 0.6244, 0.3138, 0.6235, 0.3139, 0.6228, 0.3159, 0.6222, 0.3159, 0.6201, 0.3404, 0.6067, 0.3427, 0.6079, 0.3442, 0.6058, 0.3694, 0.6016, 0.3712, 0.6035, 0.3733, 0.6019, 0.0, 0.0, 0.0, 0.0, 0.0, 0.0, 0.0, 0.0, 0.0, 0.0, 0.0, 0.0, 0.3786, 0.687, 0.3621, 0.6627, 0.3629, 0.6591, 0.3806, 0.6855, 0.3593, 0.6586, 0.3468, 0.6453, 0.347, 0.6416, 0.3629, 0.6591, 0.3433, 0.6419, 0.3256, 0.632, 0.3249, 0.6284, 0.347, 0.6416, 0.3214, 0.6294, 0.3146, 0.626, 0.315, 0.6234, 0.3249, 0.6284, 0.3127, 0.6224, 0.3127, 0.6215, 0.3153, 0.6207, 0.315, 0.6234, 0.3153, 0.6181, 0.3458, 0.6015, 0.3486, 0.603, 0.3153, 0.6207, 0.3506, 0.6004, 0.3698, 0.5979, 0.3721, 0.6003, 0.3486, 0.603, 0.3747, 0.5982, 0.3905, 0.6007, 0.3905, 0.6032, 0.3721, 0.6003, 0.0, 0.0, 0.0, 0.0, 0.0, 0.0, 0.0, 0.0, 0.0, 0.0, 0.0, 0.0, 0.0, 0.0, 0.0, 0.0, 0.3795, 0.6875, 0.3653, 0.6638, 0.3646, 0.6666, 0.3778, 0.6887, 0.3653, 0.6638, 0.3478, 0.6437, 0.3477, 0.6466, 0.3624, 0.6634, 0.3478, 0.6437, 0.3299, 0.6298, 0.3304, 0.6327, 0.3448, 0.6439, 0.3299, 0.6298, 0.3157, 0.6244, 0.3154, 0.6264, 0.3271, 0.6306, 0.3157, 0.6244, 0.3159, 0.6222, 0.3139, 0.6228, 0.3138, 0.6235, 0.3159, 0.6222, 0.3427, 0.6079, 0.3404, 0.6067, 0.3159, 0.6201, 0.3427, 0.6079, 0.3712, 0.6035, 0.3694, 0.6016, 0.3442, 0.6058, 0.3712, 0.6035, 0.3901, 0.6047, 0.3901, 0.6027, 0.3733, 0.6019, 0.0, 0.0, 0.0, 0.0, 0.0, 0.0, 0.0, 0.0, 0.0, 0.0, 0.0, 0.0, 0.0, 0.0, 0.0, 0.0, 0.3277, 0.6318, 0.3277, 0.6318, 0.3236, 0.6297, 0.3236, 0.6297, 0.3385, 0.6382, 0.3385, 0.6382, 0.3421, 0.6411, 0.3421, 0.6411, 0.0, 0.0, 0.0, 0.0, 0.0, 0.0, 0.0, 0.0, 0.0, 0.0, 0.0, 0.0, 0.0, 0.0, 0.0, 0.0, 0.3713, 0.6024, 0.3713, 0.6024, 0.3758, 0.6023, 0.3758, 0.6023, 0.3461, 0.6056, 0.3461, 0.6056, 0.3418, 0.607, 0.3418, 0.607, 0.3168, 0.6268, 0.3168, 0.6268, 0.3147, 0.6235, 0.3147, 0.6235, 0.3652, 0.6663, 0.3652, 0.6663, 0.3623, 0.6627, 0.3623, 0.6627, 0.0, 0.0, 0.0, 0.0, 0.0, 0.0, 0.0, 0.0, 0.3147, 0.6227, 0.3147, 0.6227, 0.3168, 0.6193, 0.3168, 0.6193, 0.3762, 0.6824, 0.3608, 0.6614, 0.3413, 0.6408, 0.3222, 0.6296, 0.3146, 0.6256, 0.3148, 0.6236, 0.3483, 0.6077, 0.3717, 0.6066, 0.391, 0.6072, 0.392, 0.6746])
me_plane_003.materials.append(mat_clampmeterueidl479material)
me_plane_003.use_remesh_preserve_volume = False
me_plane_003.use_remesh_preserve_attributes = False
me_plane_003.use_mirror_vertex_groups = False
me_plane_003.update()
me_circle = bpy.data.meshes.new('Circle')
me_circle.from_pydata([(0.003906, 0.05621, -0.002905), (-0.003553, 0.05473, -0.002905), (-0.009877, 0.0505, -0.002905), (-0.0141, 0.04418, -0.002905), (-0.01559, 0.03672, -0.002905), (-0.0141, 0.02926, -0.002905), (-0.009877, 0.02293, -0.002905), (-0.003553, 0.01871, -0.002905), (0.003906, 0.01723, -0.002905), (0.01137, 0.01871, -0.002905), (0.01769, 0.02293, -0.002905), (0.02191, 0.02926, -0.002905), (0.0234, 0.03672, -0.002905), (0.02191, 0.04418, -0.002905), (0.01769, 0.0505, -0.002905), (0.01137, 0.05473, -0.002905), (0.003906, 0.05491, 0.004775), (0.003906, 0.05621, 0.003504), (-0.003553, 0.05473, 0.003504), (-0.003057, 0.05353, 0.004775), (-0.009877, 0.0505, 0.003504), (-0.00896, 0.04958, 0.004775), (-0.0141, 0.04418, 0.003504), (-0.0129, 0.04368, 0.004775), (-0.01559, 0.03672, 0.003504), (-0.01429, 0.03672, 0.004775), (-0.0141, 0.02926, 0.003504), (-0.0129, 0.02975, 0.004775), (-0.009877, 0.02293, 0.003504), (-0.00896, 0.02385, 0.004775), (-0.003553, 0.01871, 0.003504), (-0.003057, 0.01991, 0.004775), (0.003906, 0.01723, 0.003504), (0.003906, 0.01852, 0.004775), (0.01137, 0.01871, 0.003504), (0.01087, 0.01991, 0.004775), (0.01769, 0.02293, 0.003504), (0.01677, 0.02385, 0.004775), (0.02191, 0.02926, 0.003504), (0.02072, 0.02975, 0.004775), (0.0234, 0.03672, 0.003504), (0.0221, 0.03672, 0.004775), (0.02191, 0.04418, 0.003504), (0.02072, 0.04368, 0.004775), (0.01769, 0.0505, 0.003504), (0.01677, 0.04958, 0.004775), (0.01137, 0.05473, 0.003504), (0.01087, 0.05353, 0.004775)], [], [(22, 20, 2, 3), (38, 36, 10, 11), (24, 22, 3, 4), (40, 38, 11, 12), (26, 24, 4, 5), (42, 40, 12, 13), (28, 26, 5, 6), (44, 42, 13, 14), (30, 28, 6, 7), (46, 44, 14, 15), (32, 30, 7, 8), (34, 32, 8, 9), (20, 18, 1, 2), (18, 17, 0, 1), (36, 34, 9, 10), (17, 46, 15, 0), (1, 0, 15, 14, 13, 12, 11, 10, 9, 8, 7, 6, 5, 4, 3, 2), (19, 16, 17, 18), (21, 19, 18, 20), (23, 21, 20, 22), (25, 23, 22, 24), (27, 25, 24, 26), (29, 27, 26, 28), (31, 29, 28, 30), (33, 31, 30, 32), (35, 33, 32, 34), (37, 35, 34, 36), (39, 37, 36, 38), (41, 39, 38, 40), (43, 41, 40, 42), (45, 43, 42, 44), (47, 45, 44, 46), (16, 47, 46, 17), (19, 21, 23, 25, 27, 29, 31, 33, 35, 37, 39, 41, 43, 45, 47, 16)])
me_circle.polygons.foreach_set('use_smooth', [1, 1, 1, 1, 1, 1, 1, 1, 1, 1, 1, 1, 1, 1, 1, 1, 1, 1, 1, 1, 1, 1, 1, 1, 1, 1, 1, 1, 1, 1, 1, 1, 1, 0])
_uv = me_circle.uv_layers.new(name='UVMap')
_uv.uv.foreach_set('vector', [0.4819, 0.5455, 0.4994, 0.5716, 0.4994, 0.5716, 0.4819, 0.5455, 0.6307, 0.4838, 0.6133, 0.4577, 0.6133, 0.4577, 0.6307, 0.4838, 0.4758, 0.5146, 0.4819, 0.5455, 0.4819, 0.5455, 0.4758, 0.5146, 0.6369, 0.5146, 0.6307, 0.4838, 0.6307, 0.4838, 0.6369, 0.5146, 0.4819, 0.4838, 0.4758, 0.5146, 0.4758, 0.5146, 0.4819, 0.4838, 0.6307, 0.5455, 0.6369, 0.5146, 0.6369, 0.5146, 0.6307, 0.5455, 0.4994, 0.4577, 0.4819, 0.4838, 0.4819, 0.4838, 0.4994, 0.4577, 0.6133, 0.5716, 0.6307, 0.5455, 0.6307, 0.5455, 0.6133, 0.5716, 0.5255, 0.4402, 0.4994, 0.4577, 0.4994, 0.4577, 0.5255, 0.4402, 0.5871, 0.589, 0.6133, 0.5716, 0.6133, 0.5716, 0.5871, 0.589, 0.5563, 0.4341, 0.5255, 0.4402, 0.5255, 0.4402, 0.5563, 0.4341, 0.5871, 0.4402, 0.5563, 0.4341, 0.5563, 0.4341, 0.5871, 0.4402, 0.4994, 0.5716, 0.5255, 0.589, 0.5255, 0.589, 0.4994, 0.5716, 0.5255, 0.589, 0.5563, 0.5952, 0.5563, 0.5952, 0.5255, 0.589, 0.6133, 0.4577, 0.5871, 0.4402, 0.5871, 0.4402, 0.6133, 0.4577, 0.5563, 0.5952, 0.5871, 0.589, 0.5871, 0.589, 0.5563, 0.5952, 0.5255, 0.589, 0.5563, 0.5952, 0.5871, 0.589, 0.6133, 0.5716, 0.6307, 0.5455, 0.6369, 0.5146, 0.6307, 0.4838, 0.6133, 0.4577, 0.5871, 0.4402, 0.5563, 0.4341, 0.5255, 0.4402, 0.4994, 0.4577, 0.4819, 0.4838, 0.4758, 0.5146, 0.4819, 0.5455, 0.4994, 0.5716, 0.5276, 0.5841, 0.5563, 0.5898, 0.5563, 0.5952, 0.5255, 0.589, 0.5032, 0.5678, 0.5276, 0.5841, 0.5255, 0.589, 0.4994, 0.5716, 0.4869, 0.5434, 0.5032, 0.5678, 0.4994, 0.5716, 0.4819, 0.5455, 0.4811, 0.5146, 0.4869, 0.5434, 0.4819, 0.5455, 0.4758, 0.5146, 0.4869, 0.4859, 0.4811, 0.5146, 0.4758, 0.5146, 0.4819, 0.4838, 0.5032, 0.4615, 0.4869, 0.4859, 0.4819, 0.4838, 0.4994, 0.4577, 0.5276, 0.4452, 0.5032, 0.4615, 0.4994, 0.4577, 0.5255, 0.4402, 0.5563, 0.4395, 0.5276, 0.4452, 0.5255, 0.4402, 0.5563, 0.4341, 0.5851, 0.4452, 0.5563, 0.4395, 0.5563, 0.4341, 0.5871, 0.4402, 0.6095, 0.4615, 0.5851, 0.4452, 0.5871, 0.4402, 0.6133, 0.4577, 0.6258, 0.4859, 0.6095, 0.4615, 0.6133, 0.4577, 0.6307, 0.4838, 0.6315, 0.5146, 0.6258, 0.4859, 0.6307, 0.4838, 0.6369, 0.5146, 0.6258, 0.5434, 0.6315, 0.5146, 0.6369, 0.5146, 0.6307, 0.5455, 0.6095, 0.5678, 0.6258, 0.5434, 0.6307, 0.5455, 0.6133, 0.5716, 0.5851, 0.5841, 0.6095, 0.5678, 0.6133, 0.5716, 0.5871, 0.589, 0.5563, 0.5898, 0.5851, 0.5841, 0.5871, 0.589, 0.5563, 0.5952, 0.5276, 0.5841, 0.5032, 0.5678, 0.4869, 0.5434, 0.4811, 0.5146, 0.4869, 0.4859, 0.5032, 0.4615, 0.5276, 0.4452, 0.5563, 0.4395, 0.5851, 0.4452, 0.6095, 0.4615, 0.6258, 0.4859, 0.6315, 0.5146, 0.6258, 0.5434, 0.6095, 0.5678, 0.5851, 0.5841, 0.5563, 0.5898])
me_circle.materials.append(mat_clampmeterueidl479material)
me_circle.use_remesh_preserve_volume = False
me_circle.use_remesh_preserve_attributes = False
me_circle.use_mirror_vertex_groups = False
me_circle.update()

# ---- objects
ob_point_001 = bpy.data.objects.new('Point.001', light_point_001)
ob_clampmeterueidl479 = bpy.data.objects.new('clampMeterUEIDL479', me_plane_001)
ob_plane_002 = bpy.data.objects.new('Plane.002', me_plane_005)
ob_plane_003 = bpy.data.objects.new('Plane.003', me_plane_003)
ob_circle = bpy.data.objects.new('Circle', me_circle)
ob_point = bpy.data.objects.new('Point', light_point)

# ---- transforms, parenting, visibility, modifiers, constraints
ob_point_001.location = (0.0, 0.0, -4.955)
ob_point_001.lineart.crease_threshold = 0.0
ob_clampmeterueidl479.location = (0.003464, 0.07847, -0.01201)
ob_clampmeterueidl479.lineart.crease_threshold = 0.0
ob_plane_002.parent = ob_clampmeterueidl479
ob_plane_002.matrix_parent_inverse = Matrix(((1.0, 0.0, 0.0, -0.003464), (0.0, 1.0, 0.0, -0.07847), (0.0, 0.0, 1.0, 0.01201), (0.0, 0.0, 0.0, 1.0)))
ob_plane_002.location = (0.0001693, 0.03737, 0.0003518)
ob_plane_002.lineart.crease_threshold = 0.0
ob_plane_003.parent = ob_clampmeterueidl479
ob_plane_003.matrix_parent_inverse = Matrix(((1.0, 0.0, 0.0, -0.003464), (0.0, 1.0, 0.0, -0.07847), (0.0, 0.0, 1.0, 0.01201), (0.0, 0.0, 0.0, 1.0)))
ob_plane_003.location = (-0.01832, 0.1177, -0.00915)
ob_plane_003.lineart.crease_threshold = 0.0
ob_circle.parent = ob_clampmeterueidl479
ob_circle.matrix_parent_inverse = Matrix(((1.0, 0.0, 0.0, -0.003464), (0.0, 1.0, 0.0, -0.07847), (0.0, 0.0, 1.0, 0.01201), (0.0, 0.0, 0.0, 1.0)))
ob_circle.location = (0.009291, 0.08167, 0.0005839)
ob_circle.lineart.crease_threshold = 0.0
ob_point.location = (0.0, 0.0, 5.299)
ob_point.lineart.crease_threshold = 0.0

# ---- collection membership
col_collection_1.objects.link(ob_point_001)
col_collection_1.objects.link(ob_clampmeterueidl479)
col_collection_1.objects.link(ob_plane_002)
col_collection_1.objects.link(ob_plane_003)
col_collection_1.objects.link(ob_circle)
col_collection_1.objects.link(ob_point)

# ---- scene / render settings (as saved in the file)
scene.frame_start = 1; scene.frame_end = 250; scene.frame_set(0)
scene.render.engine = 'BLENDER_EEVEE_NEXT'
scene.render.resolution_percentage = 50
scene.render.dither_intensity = 0.0
scene.cycles.use_denoising = False
scene.cycles.samples = 128
scene.cycles.sampling_pattern = 'TABULATED_SOBOL'
scene.cycles.light_sampling_threshold = 0.0
scene.cycles.use_adaptive_sampling = False
scene.cycles.use_light_tree = False
scene.cycles.blur_glossy = 0.0
scene.cycles.sample_clamp_indirect = 0.0
scene.view_settings.view_transform = 'Standard'
bpy.context.view_layer.update()

# ---- added for rendering (the .blend has no active camera): camera
cam_auto = bpy.data.cameras.new('AutoCamera')
cam_auto.lens = 50.0
cam_auto.sensor_width = 36.0
cam_auto.clip_end = 1000.0
ob_auto_camera = bpy.data.objects.new('AutoCamera', cam_auto)
scene.collection.objects.link(ob_auto_camera)
ob_auto_camera.location = (0.22941, -0.159499, 0.170663)
ob_auto_camera.rotation_euler = (1.09748, -7.21219e-08, 0.694738)
scene.camera = ob_auto_camera
bpy.context.view_layer.update()
